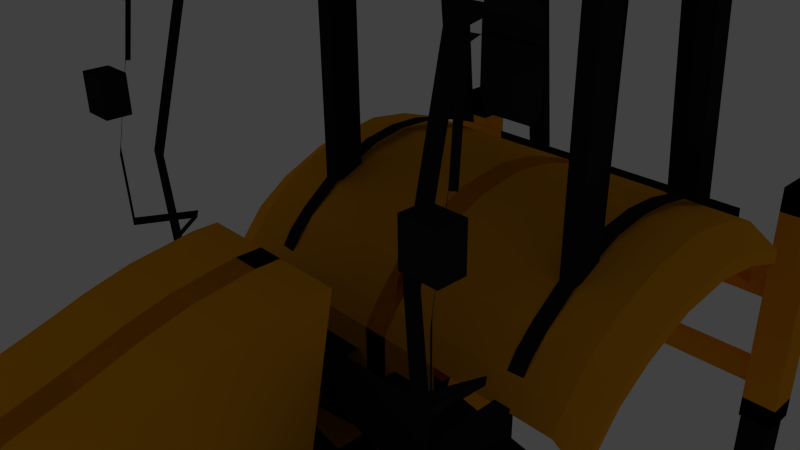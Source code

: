 # Source: JCBMidiCXBackhoeLoader2014.blend  (saved by Blender 2.75.0; exported with 4.5.12 LTS)
import bpy
from mathutils import Matrix  # noqa: F401  (used for matrix-valued properties, if any)

bpy.ops.wm.read_factory_settings(use_empty=True)
scene = bpy.context.scene
scene.name = 'Scene'

# ---- collections
col_collection_1 = bpy.data.collections.new('Collection 1'); scene.collection.children.link(col_collection_1)
col_collection_1.hide_render = True
col_collection_1.hide_viewport = True
col_collection_7 = bpy.data.collections.new('Collection 7'); scene.collection.children.link(col_collection_7)

# ---- materials (node trees are filled in below, after node groups)
mat_black = bpy.data.materials.new('Black')
mat_black.alpha_threshold = 0.0
mat_black.use_transparent_shadow = False
mat_black.diffuse_color = (0.01739, 0.01598, 0.0173, 1.0)
mat_black.roughness = 0.5
mat_jcbyellow = bpy.data.materials.new('JCBYellow')
mat_jcbyellow.alpha_threshold = 0.0
mat_jcbyellow.use_transparent_shadow = False
mat_jcbyellow.diffuse_color = (0.956, 0.3864, 0.009134, 1.0)
mat_jcbyellow.roughness = 0.5

# ---- material node trees

# ---- world
world_world = bpy.data.worlds.new('World'); scene.world = world_world
world_world.color = (0.05088, 0.05088, 0.05088)
world_world.use_sun_shadow = False
world_world.sun_shadow_jitter_overblur = 0.0
world_world.cycles.sampling_method = 'MANUAL'
world_world.cycles.sample_map_resolution = 256

# ---- cameras
cam_camera = bpy.data.cameras.new('Camera')
cam_camera.clip_end = 100.0
cam_camera.lens = 35.0
cam_camera.sensor_width = 32.0
cam_camera.sensor_height = 18.0
cam_camera.ortho_scale = 7.314
cam_camera.dof.focus_distance = 0.0
cam_camera.dof.aperture_fstop = 128.0

# ---- lights
light_lamp = bpy.data.lights.new('Lamp', 'POINT')
light_lamp.transmission_factor = 0.0
light_lamp.cutoff_distance = 30.0
light_lamp.energy = 100.0
light_lamp.shadow_buffer_clip_start = 1.001
light_lamp.shadow_soft_size = 0.1
light_lamp.shadow_maximum_resolution = 0.006
light_lamp.use_absolute_resolution = True
light_lamp.cycles.use_multiple_importance_sampling = False

# ---- meshes
me_cube_007 = bpy.data.meshes.new('Cube.007')
me_cube_007.from_pydata([(-1.0, -1.0, -1.0), (-1.0, -1.0, 1.0), (-1.0, 1.0, -1.0), (-1.0, 1.0, 1.0), (1.0, -1.0, -1.0), (1.0, -1.0, 1.0), (1.0, 1.0, -1.0), (1.0, 1.0, 1.0)], [], [(1, 3, 2, 0), (3, 7, 6, 2), (7, 5, 4, 6), (5, 1, 0, 4), (0, 2, 6, 4), (5, 7, 3, 1)])
me_cube_007.materials.append(mat_black)
me_cube_007.use_remesh_preserve_volume = False
me_cube_007.use_remesh_preserve_attributes = False
me_cube_007.use_mirror_vertex_groups = False
me_cube_007.update()
me_cube_006 = bpy.data.meshes.new('Cube.006')
me_cube_006.from_pydata([(-1.0, -1.0, -1.0), (-1.0, -1.0, 1.0), (-1.0, 1.0, -1.0), (-1.0, 1.0, 1.0), (1.0, -1.0, -1.0), (1.0, -1.0, 1.0), (1.0, 1.0, -1.0), (1.0, 1.0, 1.0), (-1.669, 1.966, -1.255), (-1.669, -1.966, -1.255), (1.669, 1.966, -1.255), (1.669, -1.966, -1.255)], [], [(1, 3, 2, 0), (3, 7, 6, 2), (7, 5, 4, 6), (5, 1, 0, 4), (0, 2, 8, 9), (5, 7, 3, 1), (9, 8, 10, 11), (2, 6, 10, 8), (4, 0, 9, 11), (6, 4, 11, 10)])
me_cube_006.materials.append(mat_black)
me_cube_006.use_remesh_preserve_volume = False
me_cube_006.use_remesh_preserve_attributes = False
me_cube_006.use_mirror_vertex_groups = False
me_cube_006.update()
me_cube_005 = bpy.data.meshes.new('Cube.005')
me_cube_005.from_pydata([(-1.0, -1.0, -1.0), (-1.0, -1.0, 1.0), (-1.0, 1.0, -1.0), (-1.0, 1.0, 1.0), (1.0, -1.0, -1.0), (1.0, -1.0, 1.0), (1.0, 1.0, -1.0), (1.0, 1.0, 1.0), (-1.669, 1.966, -1.255), (-1.669, -1.966, -1.255), (1.669, 1.966, -1.255), (1.669, -1.966, -1.255)], [], [(1, 3, 2, 0), (3, 7, 6, 2), (7, 5, 4, 6), (5, 1, 0, 4), (0, 2, 8, 9), (5, 7, 3, 1), (9, 8, 10, 11), (2, 6, 10, 8), (4, 0, 9, 11), (6, 4, 11, 10)])
me_cube_005.materials.append(mat_black)
me_cube_005.use_remesh_preserve_volume = False
me_cube_005.use_remesh_preserve_attributes = False
me_cube_005.use_mirror_vertex_groups = False
me_cube_005.update()
me_cube_003 = bpy.data.meshes.new('Cube.003')
me_cube_003.from_pydata([(7.766, -1.049, -0.7209), (7.766, -1.049, 0.2553), (7.766, 1.654, -0.7209), (7.766, 1.654, 0.2553), (14.98, -1.049, -0.7209), (14.98, -1.049, 0.2553), (14.98, 1.654, -0.7209), (14.98, 1.654, 0.2553), (7.766, -1.049, 0.001106), (7.766, 1.654, 0.001106), (14.98, 1.654, 0.001106), (14.98, -1.049, 0.001106), (7.766, 1.654, -0.09172), (14.98, 1.654, -0.09172), (14.98, -1.049, -0.09172), (7.766, -1.049, -0.09172), (7.766, 1.654, -0.5179), (14.98, 1.654, -0.5179), (14.98, -1.049, -0.5179), (7.766, -1.049, -0.5179), (7.766, -1.049, -0.4266), (7.766, 1.654, -0.4266), (14.98, 1.654, -0.4266), (14.98, -1.049, -0.4266), (14.06, 1.654, 0.2553), (14.06, 1.654, -0.7209), (14.06, -1.049, 0.2553), (14.06, -1.049, -0.7209), (14.06, -1.049, 0.001106), (14.06, 1.654, 0.001106), (14.06, -1.049, -0.09172), (14.06, 1.654, -0.09172), (14.06, -1.049, -0.5179), (14.06, 1.654, -0.5179), (14.06, 1.654, -0.4266), (14.06, -1.049, -0.4266), (12.86, 1.654, -0.7209), (12.86, -1.049, 0.2553), (12.86, 1.654, 0.001106), (12.86, 1.654, -0.09172), (12.86, 1.654, -0.5179), (12.86, 1.654, -0.4266), (12.86, 1.654, 0.2553), (12.86, -1.049, -0.7209), (12.86, -1.049, 0.001106), (12.86, -1.049, -0.09172), (12.86, -1.049, -0.5179), (12.86, -1.049, -0.4266), (8.598, 1.654, -0.7209), (8.598, -1.049, 0.2553), (8.598, 1.654, 0.001106), (8.598, 1.654, -0.09172), (8.598, 1.654, -0.5179), (8.598, 1.654, -0.4266), (8.598, 1.654, 0.2553), (8.598, -1.049, -0.7209), (8.598, -1.049, 0.001106), (8.598, -1.049, -0.09172), (8.598, -1.049, -0.5179), (8.598, -1.049, -0.4266), (9.67, 1.654, 0.2553), (9.67, -1.049, -0.7209), (9.67, -1.049, 0.001106), (9.67, -1.049, -0.09172), (9.67, -1.049, -0.5179), (9.67, -1.049, -0.4266), (9.67, 1.654, -0.7209), (9.67, -1.049, 0.2553), (9.67, 1.654, 0.001106), (9.67, 1.654, -0.09172), (9.67, 1.654, -0.5179), (9.67, 1.654, -0.4266), (12.24, 5.046, 0.001106), (12.24, 5.046, -0.09172), (12.24, 5.046, -0.4266), (12.24, 5.046, -0.5179), (10.29, 5.046, 0.001106), (10.29, 5.046, -0.09172), (10.29, 5.046, -0.5179), (10.29, 5.046, -0.4266), (11.22, 4.876, -0.4262), (11.22, 4.876, -0.01065), (11.34, 4.864, -0.4262), (11.34, 4.864, -0.01065), (11.45, 4.828, -0.4262), (11.45, 4.828, -0.01065), (11.55, 4.769, -0.4262), (11.55, 4.769, -0.01065), (11.65, 4.691, -0.4262), (11.65, 4.691, -0.01065), (11.72, 4.595, -0.4262), (11.72, 4.595, -0.01065), (11.78, 4.486, -0.4262), (11.78, 4.486, -0.01065), (11.81, 4.368, -0.4262), (11.81, 4.368, -0.01065), (11.82, 4.244, -0.4262), (11.82, 4.244, -0.01065), (11.81, 4.121, -0.4262), (11.81, 4.121, -0.01065), (11.78, 4.003, -0.4262), (11.78, 4.003, -0.01065), (11.72, 3.894, -0.4262), (11.72, 3.894, -0.01065), (11.65, 3.798, -0.4262), (11.65, 3.798, -0.01065), (11.55, 3.719, -0.4262), (11.55, 3.719, -0.01065), (11.45, 3.661, -0.4262), (11.45, 3.661, -0.01065), (11.34, 3.625, -0.4262), (11.34, 3.625, -0.01065), (11.22, 3.613, -0.4262), (11.22, 3.613, -0.01065), (11.1, 3.625, -0.4262), (11.1, 3.625, -0.01065), (10.98, 3.661, -0.4262), (10.98, 3.661, -0.01065), (10.88, 3.719, -0.4262), (10.88, 3.719, -0.01065), (10.79, 3.798, -0.4262), (10.79, 3.798, -0.01065), (10.71, 3.894, -0.4262), (10.71, 3.894, -0.01065), (10.66, 4.003, -0.4262), (10.66, 4.003, -0.01065), (10.62, 4.121, -0.4262), (10.62, 4.121, -0.01065), (10.61, 4.244, -0.4262), (10.61, 4.244, -0.01065), (10.62, 4.368, -0.4262), (10.62, 4.368, -0.01065), (10.66, 4.486, -0.4262), (10.66, 4.486, -0.01065), (10.71, 4.595, -0.4262), (10.71, 4.595, -0.01065), (10.79, 4.691, -0.4262), (10.79, 4.691, -0.01065), (10.88, 4.769, -0.4262), (10.88, 4.769, -0.01065), (10.98, 4.828, -0.4262), (10.98, 4.828, -0.01065), (11.1, 4.864, -0.4262), (11.1, 4.864, -0.01065), (-1.0, -1.0, -1.0), (-1.0, -1.0, 1.0), (-1.0, 1.0, -1.0), (-1.0, 1.0, 1.0), (1.0, -1.0, -1.0), (1.0, -1.0, 1.0), (1.0, 1.0, -1.0), (1.0, 1.0, 1.0), (21.7, -1.0, -1.0), (21.7, -1.0, 1.0), (21.7, 1.0, -1.0), (21.7, 1.0, 1.0), (23.7, -1.0, -1.0), (23.7, -1.0, 1.0), (23.7, 1.0, -1.0), (23.7, 1.0, 1.0), (-0.7559, -0.1191, -0.7466), (-0.7559, -0.1191, -0.5464), (-0.7559, 0.5362, -0.7466), (-0.7559, 0.5362, -0.5464), (23.4, -0.1191, -0.7466), (23.4, -0.1191, -0.5464), (23.4, 0.5362, -0.7466), (23.4, 0.5362, -0.5464), (-0.7559, -0.1191, -0.6465), (-0.7559, 0.6281, -0.6465), (23.4, 0.6281, -0.6465), (23.4, -0.1191, -0.6465), (-0.7559, -0.1191, -0.6048), (-0.7559, 0.6281, -0.6048), (23.4, 0.6281, -0.6048), (23.4, -0.1191, -0.6048), (-0.7559, 0.6281, -0.7049), (23.4, 0.6281, -0.7049), (23.4, -0.1191, -0.7049), (-0.7559, -0.1191, -0.7049), (-0.7559, -0.05501, -0.6048), (-0.7559, -0.05501, -0.6465), (23.4, -0.05501, -0.6048), (23.4, -0.05501, -0.6465), (-0.7559, -0.05501, -0.7049), (23.4, -0.05501, -0.7049), (-0.7559, -0.1191, 0.03274), (-0.7559, -0.1191, 0.233), (-0.7559, 0.5362, 0.03274), (-0.7559, 0.5362, 0.233), (23.4, -0.1191, 0.03274), (23.4, -0.1191, 0.233), (23.4, 0.5362, 0.03274), (23.4, 0.5362, 0.233), (-0.7559, -0.1191, 0.1329), (-0.7559, 0.6281, 0.1329), (23.4, 0.6281, 0.1329), (23.4, -0.1191, 0.1329), (-0.7559, -0.1191, 0.1746), (-0.7559, 0.6281, 0.1746), (23.4, 0.6281, 0.1746), (23.4, -0.1191, 0.1746), (-0.7559, 0.6281, 0.07447), (23.4, 0.6281, 0.07447), (23.4, -0.1191, 0.07447), (-0.7559, -0.1191, 0.07447), (-0.7559, -0.05501, 0.1746), (-0.7559, -0.05501, 0.1329), (23.4, -0.05501, 0.1746), (23.4, -0.05501, 0.1329), (-0.7559, -0.05501, 0.07447), (23.4, -0.05501, 0.07447), (-1.0, -1.0, 0.8103), (-1.0, 1.0, 0.8103), (1.0, 1.0, 0.8103), (1.0, -1.0, 0.8103), (21.7, -1.0, 0.8103), (21.7, 1.0, 0.8103), (23.7, 1.0, 0.8103), (23.7, -1.0, 0.8103), (-1.0, 1.0, -0.8254), (-1.0, -1.0, -0.8254), (1.0, 1.0, -0.8254), (1.0, -1.0, -0.8254), (21.7, 1.0, -0.8254), (21.7, -1.0, -0.8254), (23.7, 1.0, -0.8254), (23.7, -1.0, -0.8254)], [], [(19, 16, 2, 0), (33, 17, 6, 25), (17, 18, 4, 6), (58, 19, 0, 55), (27, 25, 6, 4), (49, 54, 3, 1), (49, 1, 8, 56), (7, 5, 11, 10), (24, 7, 10, 29), (1, 3, 9, 8), (56, 8, 15, 57), (10, 11, 14, 13), (29, 10, 13, 31), (8, 9, 12, 15), (59, 20, 19, 58), (22, 23, 18, 17), (34, 22, 17, 33), (20, 21, 16, 19), (15, 12, 21, 20), (31, 13, 22, 34), (13, 14, 23, 22), (57, 15, 20, 59), (14, 30, 35, 23), (39, 31, 34, 41), (41, 34, 33, 40), (23, 35, 32, 18), (38, 29, 31, 39), (11, 28, 30, 14), (42, 24, 29, 38), (5, 26, 28, 11), (5, 7, 24, 26), (43, 36, 25, 27), (18, 32, 27, 4), (40, 33, 25, 36), (70, 40, 36, 66), (61, 66, 36, 43), (60, 42, 38, 68), (70, 71, 79, 78), (40, 70, 78, 75), (69, 39, 41, 71), (30, 45, 47, 35), (35, 47, 46, 32), (28, 44, 45, 30), (26, 37, 44, 28), (26, 24, 42, 37), (32, 46, 43, 27), (12, 51, 53, 21), (21, 53, 52, 16), (9, 50, 51, 12), (3, 54, 50, 9), (0, 2, 48, 55), (16, 52, 48, 2), (63, 57, 59, 65), (65, 59, 58, 64), (62, 56, 57, 63), (67, 49, 56, 62), (67, 60, 54, 49), (64, 58, 55, 61), (46, 64, 61, 43), (37, 42, 60, 67), (37, 67, 62, 44), (44, 62, 63, 45), (47, 65, 64, 46), (45, 63, 65, 47), (51, 69, 71, 53), (53, 71, 70, 52), (50, 68, 69, 51), (54, 60, 68, 50), (55, 48, 66, 61), (52, 70, 66, 48), (76, 72, 73, 77), (79, 74, 75, 78), (68, 38, 72, 76), (71, 41, 74, 79), (38, 39, 73, 72), (69, 68, 76, 77), (39, 69, 77, 73), (41, 40, 75, 74), (80, 81, 83, 82), (82, 83, 85, 84), (84, 85, 87, 86), (86, 87, 89, 88), (88, 89, 91, 90), (90, 91, 93, 92), (92, 93, 95, 94), (94, 95, 97, 96), (96, 97, 99, 98), (98, 99, 101, 100), (100, 101, 103, 102), (102, 103, 105, 104), (104, 105, 107, 106), (106, 107, 109, 108), (108, 109, 111, 110), (110, 111, 113, 112), (112, 113, 115, 114), (114, 115, 117, 116), (116, 117, 119, 118), (118, 119, 121, 120), (120, 121, 123, 122), (122, 123, 125, 124), (124, 125, 127, 126), (126, 127, 129, 128), (128, 129, 131, 130), (130, 131, 133, 132), (132, 133, 135, 134), (134, 135, 137, 136), (136, 137, 139, 138), (138, 139, 141, 140), (83, 81, 143, 141, 139, 137, 135, 133, 131, 129, 127, 125, 123, 121, 119, 117, 115, 113, 111, 109, 107, 105, 103, 101, 99, 97, 95, 93, 91, 89, 87, 85), (142, 143, 81, 80), (140, 141, 143, 142), (80, 82, 84, 86, 88, 90, 92, 94, 96, 98, 100, 102, 104, 106, 108, 110, 112, 114, 116, 118, 120, 122, 124, 126, 128, 130, 132, 134, 136, 138, 140, 142), (145, 147, 146, 144), (147, 151, 150, 146), (151, 149, 148, 150), (149, 145, 144, 148), (152, 154, 224, 225), (155, 153, 216, 217), (153, 155, 154, 152), (155, 159, 158, 154), (159, 157, 156, 158), (157, 153, 152, 156), (146, 150, 222, 220), (151, 147, 213, 214), (179, 176, 162, 160), (176, 177, 166, 162), (177, 178, 164, 166), (178, 179, 160, 164), (160, 162, 166, 164), (165, 167, 163, 161), (175, 172, 168, 171), (174, 175, 171, 170), (173, 174, 182, 180), (172, 173, 169, 168), (161, 163, 173, 172), (163, 167, 174, 173), (167, 165, 175, 174), (165, 161, 172, 175), (171, 168, 179, 178), (170, 171, 178, 177), (174, 170, 183, 182), (168, 169, 176, 179), (180, 182, 183, 181), (181, 183, 185, 184), (177, 176, 184, 185), (176, 169, 181, 184), (169, 173, 180, 181), (170, 177, 185, 183), (205, 202, 188, 186), (202, 203, 192, 188), (203, 204, 190, 192), (204, 205, 186, 190), (186, 188, 192, 190), (191, 193, 189, 187), (201, 198, 194, 197), (200, 201, 197, 196), (199, 200, 208, 206), (198, 199, 195, 194), (187, 189, 199, 198), (189, 193, 200, 199), (193, 191, 201, 200), (191, 187, 198, 201), (197, 194, 205, 204), (196, 197, 204, 203), (200, 196, 209, 208), (194, 195, 202, 205), (206, 208, 209, 207), (207, 209, 211, 210), (203, 202, 210, 211), (202, 195, 207, 210), (195, 199, 206, 207), (196, 203, 211, 209), (215, 214, 213, 212), (219, 218, 217, 216), (153, 157, 219, 216), (149, 151, 214, 215), (159, 155, 217, 218), (147, 145, 212, 213), (145, 149, 215, 212), (157, 159, 218, 219), (221, 220, 222, 223), (225, 224, 226, 227), (148, 144, 221, 223), (150, 148, 223, 222), (154, 158, 226, 224), (144, 146, 220, 221), (156, 152, 225, 227), (158, 156, 227, 226)])
me_cube_003.materials.append(mat_jcbyellow)
me_cube_003.use_remesh_preserve_volume = False
me_cube_003.use_remesh_preserve_attributes = False
me_cube_003.use_mirror_vertex_groups = False
me_cube_003.update()
me_plane_002 = bpy.data.meshes.new('Plane.002')
me_plane_002.from_pydata([(-1.0, -1.0, 0.0), (1.0, -1.0, 0.0), (-1.0, 1.0, 0.0), (1.0, 1.0, 0.0), (5.84, -1.0, 0.0), (5.84, 1.0, 0.0), (-1.0, -5.877, -0.1177), (1.0, -5.877, -0.1177), (5.84, -5.877, -0.1177), (-1.0, -9.28, -0.2746), (1.0, -9.28, -0.2746), (5.84, -9.28, -0.2746), (-1.0, -13.36, -0.5099), (1.0, -13.36, -0.5099), (5.84, -13.36, -0.5099), (-1.0, -16.77, -0.6864), (1.0, -16.77, -0.6864), (5.84, -16.77, -0.6864), (-1.0, -23.34, -1.02), (1.0, -23.34, -1.02), (5.84, -23.34, -1.02), (-1.0, -23.91, -1.118), (1.0, -23.91, -1.118), (5.84, -23.91, -1.118), (-1.0, -25.39, -2.412), (1.0, -25.39, -2.412), (5.84, -25.39, -2.412), (-1.0, -26.63, -2.491), (1.0, -26.63, -2.491), (5.84, -26.63, -2.491), (-1.0, -27.65, -3.57), (1.0, -27.65, -3.57), (5.84, -27.65, -3.57), (-1.0, -19.03, -3.609), (1.0, -19.03, -3.609), (5.84, -19.03, -3.609), (-1.0, -19.03, -3.099), (1.0, -19.03, -3.099), (5.84, -19.03, -3.099), (-1.0, -13.93, -3.099), (1.0, -13.93, -3.099), (5.84, -13.93, -3.099), (-1.0, -13.93, -3.589), (1.0, -13.93, -3.589), (5.84, -13.93, -3.589), (-1.0, 10.0, -3.589), (1.0, 10.0, -3.589), (5.84, 10.0, -3.589), (-1.0, 10.0, -1.804), (1.0, 10.0, -1.804), (5.84, 10.0, -1.804), (-1.0, 11.14, -1.491), (1.0, 11.14, -1.491), (5.84, 11.14, -1.491), (-1.0, 13.63, -0.9806), (1.0, 13.63, -0.9806), (5.84, 13.63, -0.9806), (-1.0, 16.58, -0.6276), (1.0, 16.58, -0.6276), (5.84, 16.58, -0.6276), (-1.0, 21.0, -0.2942), (1.0, 21.0, -0.2942), (5.84, 21.0, -0.2942), (-1.0, 25.77, -0.1765), (1.0, 25.77, -0.1765), (5.84, 25.77, -0.1765), (-1.0, 29.85, -0.2746), (1.0, 29.85, -0.2746), (5.84, 29.85, -0.2746), (-1.0, 34.05, -0.5099), (1.0, 34.05, -0.5099), (5.84, 34.05, -0.5099), (-1.0, 40.17, -1.02), (1.0, 40.17, -1.02), (5.84, 40.17, -1.02), (-1.0, 40.17, -1.373), (1.0, 40.17, -1.373), (5.84, 40.17, -1.373), (5.867, -5.178, -3.569), (5.867, -3.178, -3.569), (5.867, -13.29, -3.562), (5.867, -13.83, -3.033), (5.867, -19.0, -2.999), (5.867, -19.12, -3.611), (5.867, -27.52, -3.509), (5.84, -25.14, -2.295), (1.0, -25.14, -2.295), (-1.0, -25.14, -2.295), (5.84, -25.02, -2.178), (1.0, -25.02, -2.178), (-1.0, -25.02, -2.178), (5.84, -24.8, -1.97), (1.0, -24.8, -1.97), (-1.0, -24.8, -1.97), (5.84, -24.67, -1.84), (1.0, -24.67, -1.84), (-1.0, -24.67, -1.84), (5.84, -24.43, -1.614), (1.0, -24.43, -1.614), (-1.0, -24.43, -1.614), (5.84, -24.29, -1.481), (-1.0, -24.29, -1.481), (1.0, -24.29, -1.481), (15.73, 9.888, -1.804), (15.73, 11.02, -1.491), (15.73, 13.52, -0.9806), (15.73, 16.47, -0.6276), (15.73, 20.89, -0.2942), (15.73, 25.65, -0.1765), (15.73, 29.74, -0.2746), (15.73, 33.93, -0.5099), (13.98, 34.61, -1.02), (7.9, 40.74, -1.373), (17.99, 9.888, -2.083), (17.99, 11.02, -1.77), (17.99, 13.52, -1.26), (17.99, 16.47, -0.9066), (17.99, 20.89, -0.5732), (17.99, 25.65, -0.4555), (17.99, 29.74, -0.5536), (17.99, 33.93, -0.789), (16.24, 34.61, -1.299), (10.16, 40.74, -1.652), (17.99, 9.888, -2.286), (17.99, 11.02, -1.973), (17.99, 13.52, -1.463), (17.99, 16.47, -1.11), (17.99, 20.89, -0.7761), (17.99, 25.65, -0.6585), (17.99, 29.74, -0.7565), (17.99, 33.93, -0.9919), (16.24, 34.61, -1.502), (10.16, 40.74, -1.855), (-2.235, 41.36, -3.589), (-0.2353, 41.36, -3.589), (4.605, 41.36, -3.589), (-1.699, 40.04, -1.156), (0.301, 40.04, -1.156), (5.141, 40.04, -1.156), (5.928, 7.414, -3.589), (6.464, 13.43, -1.156), (1.0, -1.0, 0.0), (-1.0, -1.0, 0.0), (1.0, 1.0, 0.0), (-1.0, 1.0, 0.0), (-5.84, -1.0, 0.0), (-5.84, 1.0, 0.0), (1.0, -5.877, -0.1177), (-1.0, -5.877, -0.1177), (-5.84, -5.877, -0.1177), (1.0, -9.28, -0.2746), (-1.0, -9.28, -0.2746), (-5.84, -9.28, -0.2746), (1.0, -13.36, -0.5099), (-1.0, -13.36, -0.5099), (-5.84, -13.36, -0.5099), (1.0, -16.77, -0.6864), (-1.0, -16.77, -0.6864), (-5.84, -16.77, -0.6864), (1.0, -23.34, -1.02), (-1.0, -23.34, -1.02), (-5.84, -23.34, -1.02), (1.0, -23.91, -1.118), (-1.0, -23.91, -1.118), (-5.84, -23.91, -1.118), (1.0, -25.39, -2.412), (-1.0, -25.39, -2.412), (-5.84, -25.39, -2.412), (1.0, -26.63, -2.491), (-1.0, -26.63, -2.491), (-5.84, -26.63, -2.491), (1.0, -27.65, -3.57), (-1.0, -27.65, -3.57), (-5.84, -27.65, -3.57), (1.0, -19.03, -3.609), (-1.0, -19.03, -3.609), (-5.84, -19.03, -3.609), (1.0, -19.03, -3.099), (-1.0, -19.03, -3.099), (-5.84, -19.03, -3.099), (1.0, -13.93, -3.099), (-1.0, -13.93, -3.099), (-5.84, -13.93, -3.099), (1.0, -13.93, -3.589), (-1.0, -13.93, -3.589), (-5.84, -13.93, -3.589), (1.0, 10.0, -3.589), (-1.0, 10.0, -3.589), (-5.84, 10.0, -3.589), (1.0, 10.0, -1.804), (-1.0, 10.0, -1.804), (-5.84, 10.0, -1.804), (1.0, 11.14, -1.491), (-1.0, 11.14, -1.491), (-5.84, 11.14, -1.491), (1.0, 13.63, -0.9806), (-1.0, 13.63, -0.9806), (-5.84, 13.63, -0.9806), (1.0, 16.58, -0.6276), (-1.0, 16.58, -0.6276), (-5.84, 16.58, -0.6276), (1.0, 21.0, -0.2942), (-1.0, 21.0, -0.2942), (-5.84, 21.0, -0.2942), (1.0, 25.77, -0.1765), (-1.0, 25.77, -0.1765), (-5.84, 25.77, -0.1765), (1.0, 29.85, -0.2746), (-1.0, 29.85, -0.2746), (-5.84, 29.85, -0.2746), (1.0, 34.05, -0.5099), (-1.0, 34.05, -0.5099), (-5.84, 34.05, -0.5099), (1.0, 40.17, -1.02), (-1.0, 40.17, -1.02), (-5.84, 40.17, -1.02), (1.0, 40.17, -1.373), (-1.0, 40.17, -1.373), (-5.84, 40.17, -1.373), (-5.867, -5.178, -3.569), (-5.867, -3.178, -3.569), (-5.867, -13.29, -3.562), (-5.867, -13.83, -3.033), (-5.867, -19.0, -2.999), (-5.867, -19.12, -3.611), (-5.867, -27.52, -3.509), (-5.84, -25.14, -2.295), (-1.0, -25.14, -2.295), (1.0, -25.14, -2.295), (-5.84, -25.02, -2.178), (-1.0, -25.02, -2.178), (1.0, -25.02, -2.178), (-5.84, -24.8, -1.97), (-1.0, -24.8, -1.97), (1.0, -24.8, -1.97), (-5.84, -24.67, -1.84), (-1.0, -24.67, -1.84), (1.0, -24.67, -1.84), (-5.84, -24.43, -1.614), (-1.0, -24.43, -1.614), (1.0, -24.43, -1.614), (-5.84, -24.29, -1.481), (1.0, -24.29, -1.481), (-1.0, -24.29, -1.481), (-15.73, 9.888, -1.804), (-15.73, 11.02, -1.491), (-15.73, 13.52, -0.9806), (-15.73, 16.47, -0.6276), (-15.73, 20.89, -0.2942), (-15.73, 25.65, -0.1765), (-15.73, 29.74, -0.2746), (-15.73, 33.93, -0.5099), (-13.98, 34.61, -1.02), (-7.9, 40.74, -1.373), (-17.99, 9.888, -2.083), (-17.99, 11.02, -1.77), (-17.99, 13.52, -1.26), (-17.99, 16.47, -0.9066), (-17.99, 20.89, -0.5732), (-17.99, 25.65, -0.4555), (-17.99, 29.74, -0.5536), (-17.99, 33.93, -0.789), (-16.24, 34.61, -1.299), (-10.16, 40.74, -1.652), (-17.99, 9.888, -2.286), (-17.99, 11.02, -1.973), (-17.99, 13.52, -1.463), (-17.99, 16.47, -1.11), (-17.99, 20.89, -0.7761), (-17.99, 25.65, -0.6585), (-17.99, 29.74, -0.7565), (-17.99, 33.93, -0.9919), (-16.24, 34.61, -1.502), (-10.16, 40.74, -1.855), (2.235, 41.36, -3.589), (0.2353, 41.36, -3.589), (-4.605, 41.36, -3.589), (1.699, 40.04, -1.156), (-0.301, 40.04, -1.156), (-5.141, 40.04, -1.156), (-5.928, 7.414, -3.589), (-6.464, 13.43, -1.156), (3.337, -19.03, -3.099), (3.444, -19.03, -3.609), (3.23, -13.93, -3.589), (-3.192, -25.39, -2.412), (-3.192, -26.63, -2.491), (-3.192, -27.65, -3.57), (-3.192, -19.03, -3.609), (-3.192, -19.03, -3.099), (-3.192, -13.93, -3.099), (-3.192, -13.93, -3.589), (-3.192, -25.14, -2.295), (5.84, -16.77, -0.6864), (1.0, -16.77, -0.6864), (-1.0, -16.77, -0.6864), (5.867, -19.12, -3.611), (5.84, -16.48, -3.099), (5.84, -8.895, -3.589), (5.867, -8.827, -3.566), (5.867, -8.459, -3.566), (5.84, -9.705, -0.2991), (5.84, -9.338, -0.2779), (5.852, -8.994, -1.566), (5.853, -9.321, -1.719), (3.771, -19.03, -3.099), (3.423, -13.93, -3.589), (5.84, -9.331, -0.3055), (5.842, -9.65, -0.4988), (2.115, -13.93, -3.589), (-2.096, -25.39, -2.412), (-2.096, -26.63, -2.491), (-2.096, -27.65, -3.57), (-2.096, -19.03, -3.609), (-2.096, -19.03, -3.099), (-2.096, -13.93, -3.099), (-2.096, -13.93, -3.589), (-2.096, -25.14, -2.295), (0.0, -25.39, -2.412), (0.0, -26.63, -2.491), (0.0, -27.65, -3.57), (0.0, -19.03, -3.609), (0.0, -19.03, -3.099), (0.0, -13.93, -3.099), (0.0, -13.93, -3.589), (0.0, -25.14, -2.295), (3.349, -13.93, -3.099), (5.84, -13.93, -3.52), (-1.861, -17.6, -3.328), (0.1387, -17.6, -3.328), (-1.861, -15.36, -3.328), (0.1387, -15.36, -3.328), (-1.861, -17.6, -3.328), (-1.861, -15.36, -3.328), (2.475, -17.6, -3.328), (-2.957, -17.6, -3.328), (-4.053, -17.6, -3.328), (-2.957, -15.36, -3.328), (-4.053, -15.36, -3.328), (2.487, -15.36, -3.328), (-1.861, -18.02, -4.015), (0.1387, -18.02, -4.015), (-1.861, -14.94, -4.015), (0.1387, -14.94, -4.015), (-1.861, -18.02, -4.015), (-1.861, -14.94, -4.015), (2.475, -18.02, -4.015), (-2.957, -18.02, -4.015), (-4.053, -18.02, -4.015), (-2.957, -14.94, -4.015), (-4.053, -14.94, -4.015), (2.487, -14.94, -4.015)], [], [(0, 1, 3, 2), (3, 1, 4, 5), (4, 1, 7, 8), (1, 0, 6, 7), (8, 7, 10, 11), (7, 6, 9, 10), (11, 10, 13, 14, 301, 302), (10, 9, 12, 13), (293, 294, 16, 17), (294, 295, 15, 16), (17, 16, 19, 20), (16, 15, 18, 19), (20, 19, 22, 23), (19, 18, 21, 22), (85, 86, 25, 26), (86, 87, 24, 25), (26, 25, 28, 29), (25, 24, 27, 28), (29, 28, 31, 32), (28, 27, 30, 31), (32, 31, 34, 283, 35), (31, 30, 33, 34), (35, 283, 282, 305, 38), (34, 33, 36, 37), (39, 40, 331, 330), (181, 178, 332, 333), (41, 326, 327), (40, 39, 42, 43), (44, 306, 284, 309, 43, 46, 47, 298), (43, 42, 45, 46), (47, 46, 49, 50), (46, 45, 48, 49), (50, 49, 52, 53), (49, 48, 51, 52), (53, 52, 55, 56), (52, 51, 54, 55), (56, 55, 58, 59), (55, 54, 57, 58), (59, 58, 61, 62), (58, 57, 60, 61), (62, 61, 64, 65), (61, 60, 63, 64), (65, 64, 67, 68), (64, 63, 66, 67), (68, 67, 70, 71), (67, 66, 69, 70), (71, 70, 73, 74), (70, 69, 72, 73), (74, 73, 76, 77), (73, 72, 75, 76), (5, 4, 78, 79), (293, 17, 83, 296), (300, 303, 304, 299), (17, 20, 84, 83), (303, 307, 308, 304), (302, 301, 308, 307), (59, 62, 107, 106), (65, 68, 109, 108), (91, 92, 89, 88), (92, 93, 90, 89), (23, 22, 102, 100), (22, 21, 101, 102), (97, 98, 95, 94), (98, 99, 96, 95), (53, 56, 105, 104), (74, 77, 112, 111), (68, 71, 110, 109), (62, 65, 108, 107), (56, 59, 106, 105), (50, 53, 104, 103), (71, 74, 111, 110), (109, 110, 120, 119), (106, 107, 117, 116), (103, 104, 114, 113), (110, 111, 121, 120), (105, 106, 116, 115), (107, 108, 118, 117), (111, 112, 122, 121), (104, 105, 115, 114), (108, 109, 119, 118), (117, 118, 128, 127), (114, 115, 125, 124), (121, 122, 132, 131), (118, 119, 129, 128), (113, 114, 124, 123), (119, 120, 130, 129), (116, 117, 127, 126), (115, 116, 126, 125), (120, 121, 131, 130), (46, 47, 135, 134), (45, 46, 134, 133), (134, 135, 138, 137), (133, 134, 137, 136), (138, 135, 139, 140), (141, 143, 144, 142), (144, 146, 145, 142), (145, 149, 148, 142), (142, 148, 147, 141), (149, 152, 151, 148), (148, 151, 150, 147), (152, 155, 154, 151), (151, 154, 153, 150), (155, 158, 157, 154), (154, 157, 156, 153), (158, 161, 160, 157), (157, 160, 159, 156), (161, 164, 163, 160), (160, 163, 162, 159), (317, 310, 166, 227), (325, 318, 165, 228), (310, 311, 169, 166), (318, 319, 168, 165), (311, 312, 172, 169), (319, 320, 171, 168), (312, 313, 175, 172), (320, 321, 174, 171), (313, 314, 178, 175), (321, 322, 177, 174), (40, 326, 339, 331), (322, 323, 180, 177), (315, 316, 184, 181), (323, 324, 183, 180), (185, 188, 187, 184, 316, 291), (184, 187, 186, 183, 324), (188, 191, 190, 187), (187, 190, 189, 186), (191, 194, 193, 190), (190, 193, 192, 189), (194, 197, 196, 193), (193, 196, 195, 192), (197, 200, 199, 196), (196, 199, 198, 195), (200, 203, 202, 199), (199, 202, 201, 198), (203, 206, 205, 202), (202, 205, 204, 201), (206, 209, 208, 205), (205, 208, 207, 204), (209, 212, 211, 208), (208, 211, 210, 207), (212, 215, 214, 211), (211, 214, 213, 210), (215, 218, 217, 214), (214, 217, 216, 213), (146, 220, 219, 145), (155, 223, 224, 158), (145, 219, 221, 149), (158, 224, 225, 161), (149, 221, 222, 152), (152, 222, 223, 155), (200, 247, 248, 203), (206, 249, 250, 209), (232, 229, 230, 233), (233, 230, 231, 234), (164, 241, 243, 163), (163, 243, 242, 162), (238, 235, 236, 239), (239, 236, 237, 240), (194, 245, 246, 197), (215, 252, 253, 218), (209, 250, 251, 212), (203, 248, 249, 206), (197, 246, 247, 200), (191, 244, 245, 194), (212, 251, 252, 215), (250, 260, 261, 251), (247, 257, 258, 248), (244, 254, 255, 245), (251, 261, 262, 252), (246, 256, 257, 247), (248, 258, 259, 249), (252, 262, 263, 253), (245, 255, 256, 246), (249, 259, 260, 250), (258, 268, 269, 259), (255, 265, 266, 256), (262, 272, 273, 263), (259, 269, 270, 260), (254, 264, 265, 255), (260, 270, 271, 261), (257, 267, 268, 258), (256, 266, 267, 257), (261, 271, 272, 262), (187, 275, 276, 188), (186, 274, 275, 187), (275, 278, 279, 276), (274, 277, 278, 275), (279, 281, 280, 276), (283, 34, 37, 282), (182, 185, 291, 290), (179, 182, 290, 289), (176, 179, 289, 288), (173, 176, 288, 287), (170, 173, 287, 286), (167, 170, 286, 285), (226, 167, 285, 292), (14, 293, 296, 82), (13, 12, 295, 294), (14, 13, 294, 293), (11, 302, 307), (301, 14, 82, 81, 308), (4, 8, 303, 300, 78), (299, 304, 80), (8, 11, 307, 303), (304, 308, 81, 80), (290, 291, 316, 315), (282, 37, 329, 334), (288, 289, 314, 313), (287, 288, 313, 312), (286, 287, 312, 311), (285, 286, 311, 310), (292, 285, 310, 317), (181, 184, 324, 323), (178, 181, 323, 322), (175, 178, 322, 321), (172, 175, 321, 320), (169, 172, 320, 319), (166, 169, 319, 318), (227, 166, 318, 325), (326, 40, 43, 309, 284, 306, 44, 327), (38, 305, 282, 326, 41, 297), (337, 333, 345, 349), (328, 330, 342, 340), (339, 334, 346, 351), (335, 336, 348, 347), (314, 289, 336, 335), (178, 314, 335, 332), (36, 39, 330, 328), (290, 315, 337, 338), (315, 181, 333, 337), (289, 290, 338, 336), (37, 36, 328, 329), (326, 282, 334, 339), (351, 346, 341, 343), (341, 340, 342, 343), (347, 349, 345, 344), (348, 350, 349, 347), (329, 328, 340, 341), (338, 337, 349, 350), (333, 332, 344, 345), (330, 331, 343, 342), (336, 338, 350, 348), (334, 329, 341, 346), (331, 339, 351, 343), (332, 335, 347, 344)])
me_plane_002.materials.append(mat_jcbyellow)
me_plane_002.use_remesh_preserve_volume = False
me_plane_002.use_remesh_preserve_attributes = False
me_plane_002.use_mirror_vertex_groups = False
me_plane_002.update()
me_plane_001 = bpy.data.meshes.new('Plane.001')
me_plane_001.from_pydata([(7.304, -25.78, 0.04237), (7.103, -25.78, 0.03387), (6.917, -25.78, 0.02008), (6.755, -25.78, 0.001509), (6.621, -25.78, -0.02111), (6.522, -25.78, -0.04692), (6.461, -25.78, -0.07493), (6.44, -25.78, -0.1041), (6.461, -25.78, -0.1332), (6.522, -25.78, -0.1612), (6.621, -25.78, -0.187), (6.755, -25.78, -0.2096), (6.917, -25.78, -0.2282), (7.103, -25.78, -0.242), (7.304, -25.78, -0.2505), (7.308, -25.82, 0.04237), (7.111, -25.85, 0.03387), (6.929, -25.88, 0.02008), (6.769, -25.9, 0.001509), (6.638, -25.93, -0.02111), (6.541, -25.94, -0.04692), (6.481, -25.95, -0.07493), (6.461, -25.95, -0.1041), (6.481, -25.95, -0.1332), (6.541, -25.94, -0.1612), (6.638, -25.93, -0.187), (6.769, -25.9, -0.2096), (6.929, -25.88, -0.2282), (7.111, -25.85, -0.242), (7.308, -25.82, -0.2505), (7.32, -25.85, 0.04237), (7.134, -25.91, 0.03387), (6.963, -25.97, 0.02008), (6.812, -26.02, 0.001509), (6.689, -25.78, -0.02111), (6.598, -25.81, -0.04692), (6.541, -25.83, -0.07493), (6.522, -25.83, -0.1041), (6.541, -25.83, -0.1332), (6.598, -25.81, -0.1612), (6.689, -25.78, -0.187), (6.812, -26.02, -0.2096), (6.963, -25.97, -0.2282), (7.134, -25.91, -0.242), (7.32, -25.85, -0.2505), (7.34, -25.88, 0.04237), (7.172, -25.97, 0.03387), (7.018, -26.05, 0.02008), (6.883, -26.13, 0.001509), (6.772, -25.9, -0.02111), (6.689, -25.95, -0.04692), (6.638, -25.98, -0.07493), (6.621, -25.98, -0.1041), (6.638, -25.98, -0.1332), (6.689, -25.95, -0.1612), (6.772, -25.9, -0.187), (6.883, -26.13, -0.2096), (7.018, -26.05, -0.2282), (7.172, -25.97, -0.242), (7.34, -25.88, -0.2505), (7.366, -25.9, 0.04237), (7.223, -26.02, 0.03387), (7.092, -26.13, 0.02008), (6.977, -26.22, 0.001509), (6.883, -26.01, -0.02111), (6.812, -26.07, -0.04692), (6.769, -26.11, -0.07493), (6.755, -26.12, -0.1041), (6.769, -26.11, -0.1332), (6.812, -26.07, -0.1612), (6.883, -26.01, -0.187), (6.977, -26.22, -0.2096), (7.092, -26.13, -0.2282), (7.223, -26.02, -0.242), (7.366, -25.9, -0.2505), (7.397, -25.93, 0.04237), (7.285, -26.06, 0.03387), (7.182, -26.19, 0.02008), (7.092, -26.3, 0.001509), (7.018, -26.1, -0.02111), (6.963, -26.17, -0.04692), (6.929, -26.21, -0.07493), (6.917, -26.23, -0.1041), (6.929, -26.21, -0.1332), (6.963, -26.17, -0.1612), (7.018, -26.1, -0.187), (7.092, -26.3, -0.2096), (7.182, -26.19, -0.2282), (7.285, -26.06, -0.242), (7.397, -25.93, -0.2505), (7.433, -25.94, 0.04237), (7.356, -26.09, 0.03387), (7.285, -26.23, 0.02008), (7.223, -26.35, 0.001509), (7.172, -26.17, -0.02111), (7.134, -26.24, -0.04692), (7.111, -26.29, -0.07493), (7.103, -26.31, -0.1041), (7.111, -26.29, -0.1332), (7.134, -26.24, -0.1612), (7.172, -26.17, -0.187), (7.223, -26.35, -0.2096), (7.285, -26.23, -0.2282), (7.356, -26.09, -0.242), (7.433, -25.94, -0.2505), (7.473, -25.95, 0.04237), (7.433, -26.11, 0.03387), (7.397, -26.26, 0.02008), (7.366, -26.39, 0.001509), (7.34, -26.21, -0.02111), (7.32, -26.29, -0.04692), (7.308, -26.34, -0.07493), (7.304, -26.36, -0.1041), (7.308, -26.34, -0.1332), (7.32, -26.29, -0.1612), (7.34, -26.21, -0.187), (7.366, -26.39, -0.2096), (7.397, -26.26, -0.2282), (7.433, -26.11, -0.242), (7.473, -25.95, -0.2505), (7.514, -25.95, 0.04237), (7.514, -26.12, 0.03387), (7.514, -26.27, 0.02008), (7.514, -26.4, 0.001509), (7.514, -26.23, -0.02111), (7.514, -26.31, -0.04692), (7.514, -26.36, -0.07493), (7.514, -26.37, -0.1041), (7.514, -26.36, -0.1332), (7.514, -26.31, -0.1612), (7.514, -26.23, -0.187), (7.514, -26.4, -0.2096), (7.514, -26.27, -0.2282), (7.514, -26.12, -0.242), (7.514, -25.95, -0.2505), (7.554, -25.95, 0.04237), (7.594, -26.11, 0.03387), (7.63, -26.26, 0.02008), (7.662, -26.39, 0.001509), (7.688, -26.21, -0.02111), (7.707, -26.29, -0.04692), (7.719, -26.34, -0.07493), (7.723, -26.36, -0.1041), (7.719, -26.34, -0.1332), (7.707, -26.29, -0.1612), (7.688, -26.21, -0.187), (7.662, -26.39, -0.2096), (7.63, -26.26, -0.2282), (7.594, -26.11, -0.242), (7.554, -25.95, -0.2505), (7.594, -25.94, 0.04237), (7.671, -26.09, 0.03387), (7.742, -26.23, 0.02008), (7.804, -26.35, 0.001509), (7.855, -26.17, -0.02111), (7.893, -26.24, -0.04692), (7.916, -26.29, -0.07493), (7.924, -26.31, -0.1041), (7.916, -26.29, -0.1332), (7.893, -26.24, -0.1612), (7.855, -26.17, -0.187), (7.804, -26.35, -0.2096), (7.742, -26.23, -0.2282), (7.671, -26.09, -0.242), (7.594, -25.94, -0.2505), (7.63, -25.93, 0.04237), (7.742, -26.06, 0.03387), (7.845, -26.19, 0.02008), (7.935, -26.3, 0.001509), (8.009, -26.1, -0.02111), (8.064, -26.17, -0.04692), (8.098, -26.21, -0.07493), (8.11, -26.23, -0.1041), (8.098, -26.21, -0.1332), (8.064, -26.17, -0.1612), (8.009, -26.1, -0.187), (7.935, -26.3, -0.2096), (7.845, -26.19, -0.2282), (7.742, -26.06, -0.242), (7.63, -25.93, -0.2505), (7.662, -25.9, 0.04237), (7.804, -26.02, 0.03387), (7.935, -26.13, 0.02008), (8.05, -26.22, 0.001509), (8.145, -26.01, -0.02111), (8.215, -26.07, -0.04692), (8.258, -26.11, -0.07493), (8.273, -26.12, -0.1041), (8.258, -26.11, -0.1332), (8.215, -26.07, -0.1612), (8.145, -26.01, -0.187), (8.05, -26.22, -0.2096), (7.935, -26.13, -0.2282), (7.804, -26.02, -0.242), (7.662, -25.9, -0.2505), (7.688, -25.88, 0.04237), (7.855, -25.97, 0.03387), (8.009, -26.05, 0.02008), (8.145, -26.13, 0.001509), (8.256, -26.19, -0.02111), (8.338, -26.23, -0.04692), (8.389, -26.26, -0.07493), (8.406, -26.27, -0.1041), (8.389, -26.26, -0.1332), (8.338, -26.23, -0.1612), (8.256, -26.19, -0.187), (8.145, -26.13, -0.2096), (8.009, -26.05, -0.2282), (7.855, -25.97, -0.242), (7.688, -25.88, -0.2505), (7.707, -25.85, 0.04237), (7.893, -25.91, 0.03387), (8.064, -25.97, 0.02008), (8.215, -26.02, 0.001509), (8.338, -26.06, -0.02111), (8.43, -26.09, -0.04692), (8.486, -26.11, -0.07493), (8.505, -26.12, -0.1041), (8.486, -26.11, -0.1332), (8.43, -26.09, -0.1612), (8.338, -26.06, -0.187), (8.215, -26.02, -0.2096), (8.064, -25.97, -0.2282), (7.893, -25.91, -0.242), (7.707, -25.85, -0.2505), (7.719, -25.82, 0.04237), (7.916, -25.85, 0.03387), (8.098, -25.88, 0.02008), (8.258, -25.9, 0.001509), (8.389, -25.93, -0.02111), (8.486, -25.94, -0.04692), (8.546, -25.95, -0.07493), (8.566, -25.95, -0.1041), (8.546, -25.95, -0.1332), (8.486, -25.94, -0.1612), (8.389, -25.93, -0.187), (8.258, -25.9, -0.2096), (8.098, -25.88, -0.2282), (7.916, -25.85, -0.242), (7.719, -25.82, -0.2505), (7.723, -25.78, 0.04237), (7.924, -25.78, 0.03387), (8.11, -25.78, 0.02008), (8.273, -25.78, 0.001509), (8.406, -25.78, -0.02111), (8.505, -25.78, -0.04692), (8.566, -25.78, -0.07493), (8.587, -25.78, -0.1041), (8.566, -25.78, -0.1332), (8.505, -25.78, -0.1612), (8.406, -25.78, -0.187), (8.273, -25.78, -0.2096), (8.11, -25.78, -0.2282), (7.924, -25.78, -0.242), (7.723, -25.78, -0.2505), (7.514, -25.78, -0.2533), (7.719, -25.75, 0.04237), (7.916, -25.72, 0.03387), (8.098, -25.69, 0.02008), (8.258, -25.66, 0.001509), (8.389, -25.64, -0.02111), (8.486, -25.63, -0.04692), (8.546, -25.62, -0.07493), (8.566, -25.61, -0.1041), (8.546, -25.62, -0.1332), (8.486, -25.63, -0.1612), (8.389, -25.64, -0.187), (8.258, -25.66, -0.2096), (8.098, -25.69, -0.2282), (7.916, -25.72, -0.242), (7.719, -25.75, -0.2505), (7.707, -25.72, 0.04237), (7.893, -25.66, 0.03387), (8.064, -25.6, 0.02008), (8.215, -25.55, 0.001509), (8.338, -25.51, -0.02111), (8.43, -25.48, -0.04692), (8.486, -25.46, -0.07493), (8.505, -25.45, -0.1041), (8.486, -25.46, -0.1332), (8.43, -25.48, -0.1612), (8.338, -25.51, -0.187), (8.215, -25.55, -0.2096), (8.064, -25.6, -0.2282), (7.893, -25.66, -0.242), (7.707, -25.72, -0.2505), (7.688, -25.69, 0.04237), (7.855, -25.6, 0.03387), (8.009, -25.52, 0.02008), (8.145, -25.44, 0.001509), (8.256, -25.38, -0.02111), (8.338, -25.34, -0.04692), (8.389, -25.31, -0.07493), (8.406, -25.3, -0.1041), (8.389, -25.31, -0.1332), (8.338, -25.34, -0.1612), (8.256, -25.38, -0.187), (8.145, -25.44, -0.2096), (8.009, -25.52, -0.2282), (7.855, -25.6, -0.242), (7.688, -25.69, -0.2505), (7.662, -25.66, 0.04237), (7.804, -25.55, 0.03387), (7.935, -25.44, 0.02008), (8.05, -25.35, 0.001509), (8.145, -25.27, -0.02111), (8.215, -25.21, -0.04692), (8.258, -25.18, -0.07493), (8.273, -25.17, -0.1041), (8.258, -25.18, -0.1332), (8.215, -25.21, -0.1612), (8.145, -25.27, -0.187), (8.05, -25.35, -0.2096), (7.935, -25.44, -0.2282), (7.804, -25.55, -0.242), (7.662, -25.66, -0.2505), (7.63, -25.64, 0.04237), (7.742, -25.51, 0.03387), (7.845, -25.38, 0.02008), (7.935, -25.27, 0.001509), (8.009, -25.18, -0.02111), (8.064, -25.11, -0.04692), (8.098, -25.07, -0.07493), (8.11, -25.06, -0.1041), (8.098, -25.07, -0.1332), (8.064, -25.11, -0.1612), (8.009, -25.18, -0.187), (7.935, -25.27, -0.2096), (7.845, -25.38, -0.2282), (7.742, -25.51, -0.242), (7.63, -25.64, -0.2505), (7.594, -25.63, 0.04237), (7.671, -25.48, 0.03387), (7.742, -25.34, 0.02008), (7.804, -25.21, 0.001509), (7.855, -25.11, -0.02111), (7.893, -25.04, -0.04692), (7.916, -24.99, -0.07493), (7.924, -24.98, -0.1041), (7.916, -24.99, -0.1332), (7.893, -25.04, -0.1612), (7.855, -25.11, -0.187), (7.804, -25.21, -0.2096), (7.742, -25.34, -0.2282), (7.671, -25.48, -0.242), (7.594, -25.63, -0.2505), (7.554, -25.62, 0.04237), (7.594, -25.46, 0.03387), (7.63, -25.31, 0.02008), (7.662, -25.18, 0.001509), (7.688, -25.07, -0.02111), (7.707, -24.99, -0.04692), (7.719, -24.95, -0.07493), (7.723, -24.93, -0.1041), (7.719, -24.95, -0.1332), (7.707, -24.99, -0.1612), (7.688, -25.07, -0.187), (7.662, -25.18, -0.2096), (7.63, -25.31, -0.2282), (7.594, -25.46, -0.242), (7.554, -25.62, -0.2505), (7.514, -25.61, 0.04237), (7.514, -25.45, 0.03387), (7.514, -25.3, 0.02008), (7.514, -25.17, 0.001509), (7.514, -25.06, -0.02111), (7.514, -24.98, -0.04692), (7.514, -24.93, -0.07493), (7.514, -24.91, -0.1041), (7.514, -24.93, -0.1332), (7.514, -24.98, -0.1612), (7.514, -25.06, -0.187), (7.514, -25.17, -0.2096), (7.514, -25.3, -0.2282), (7.514, -25.45, -0.242), (7.514, -25.61, -0.2505), (7.473, -25.62, 0.04237), (7.433, -25.46, 0.03387), (7.397, -25.31, 0.02008), (7.366, -25.18, 0.001509), (7.34, -25.07, -0.02111), (7.32, -24.99, -0.04692), (7.308, -24.95, -0.07493), (7.304, -24.93, -0.1041), (7.308, -24.95, -0.1332), (7.32, -24.99, -0.1612), (7.34, -25.07, -0.187), (7.366, -25.18, -0.2096), (7.397, -25.31, -0.2282), (7.433, -25.46, -0.242), (7.473, -25.62, -0.2505), (7.433, -25.63, 0.04237), (7.356, -25.48, 0.03387), (7.285, -25.34, 0.02008), (7.223, -25.21, 0.001509), (7.172, -25.11, -0.02111), (7.134, -25.04, -0.04692), (7.111, -24.99, -0.07493), (7.103, -24.98, -0.1041), (7.111, -24.99, -0.1332), (7.134, -25.04, -0.1612), (7.172, -25.11, -0.187), (7.223, -25.21, -0.2096), (7.285, -25.34, -0.2282), (7.356, -25.48, -0.242), (7.433, -25.63, -0.2505), (7.397, -25.64, 0.04237), (7.285, -25.51, 0.03387), (7.182, -25.38, 0.02008), (7.092, -25.27, 0.001509), (7.018, -25.18, -0.02111), (6.963, -25.11, -0.04692), (6.929, -25.07, -0.07493), (6.917, -25.06, -0.1041), (6.929, -25.07, -0.1332), (6.963, -25.11, -0.1612), (7.018, -25.18, -0.187), (7.092, -25.27, -0.2096), (7.182, -25.38, -0.2282), (7.285, -25.51, -0.242), (7.397, -25.64, -0.2505), (7.366, -25.66, 0.04237), (7.223, -25.55, 0.03387), (7.092, -25.44, 0.02008), (6.977, -25.35, 0.001509), (6.883, -25.27, -0.02111), (6.812, -25.21, -0.04692), (6.769, -25.18, -0.07493), (6.755, -25.17, -0.1041), (6.769, -25.18, -0.1332), (6.812, -25.21, -0.1612), (6.883, -25.27, -0.187), (6.977, -25.35, -0.2096), (7.092, -25.44, -0.2282), (7.223, -25.55, -0.242), (7.366, -25.66, -0.2505), (7.34, -25.69, 0.04237), (7.172, -25.6, 0.03387), (7.018, -25.52, 0.02008), (6.883, -25.44, 0.001509), (6.772, -25.38, -0.02111), (6.689, -25.34, -0.04692), (6.638, -25.31, -0.07493), (6.621, -25.3, -0.1041), (6.638, -25.31, -0.1332), (6.689, -25.34, -0.1612), (6.772, -25.38, -0.187), (6.883, -25.44, -0.2096), (7.018, -25.52, -0.2282), (7.172, -25.6, -0.242), (7.34, -25.69, -0.2505), (7.514, -25.78, 0.04524), (7.32, -25.72, 0.04237), (7.134, -25.66, 0.03387), (6.963, -25.6, 0.02008), (6.812, -25.55, 0.001509), (6.689, -25.51, -0.02111), (6.598, -25.48, -0.04692), (6.541, -25.46, -0.07493), (6.522, -25.45, -0.1041), (6.541, -25.46, -0.1332), (6.598, -25.48, -0.1612), (6.689, -25.51, -0.187), (6.812, -25.55, -0.2096), (6.963, -25.6, -0.2282), (7.134, -25.66, -0.242), (7.32, -25.72, -0.2505), (7.308, -25.75, 0.04237), (7.111, -25.72, 0.03387), (6.929, -25.69, 0.02008), (6.769, -25.66, 0.001509), (6.638, -25.64, -0.02111), (6.541, -25.63, -0.04692), (6.481, -25.62, -0.07493), (6.461, -25.61, -0.1041), (6.481, -25.62, -0.1332), (6.541, -25.63, -0.1612), (6.638, -25.64, -0.187), (6.769, -25.66, -0.2096), (6.929, -25.69, -0.2282), (7.111, -25.72, -0.242), (7.308, -25.75, -0.2505), (7.487, -26.64, -0.07482), (12.44, -30.53, -2.769), (12.44, -30.53, -2.218), (12.44, -28.88, -2.769), (12.44, -28.88, -2.218), (14.64, -30.53, -2.769), (14.64, -30.53, -2.218), (14.64, -28.88, -2.769), (14.64, -28.88, -2.218), (-1.0, -1.0, 0.0), (1.0, -1.0, 0.0), (-1.0, 1.0, 0.0), (1.0, 1.0, 0.0), (10.54, -1.0, 0.0), (10.54, 1.0, 0.0), (-1.0, -25.04, -5.118e-09), (1.0, -25.04, -5.118e-09), (10.54, -25.04, -5.118e-09), (-1.0, -25.72, -0.1558), (1.0, -25.72, -0.1558), (10.87, -25.72, -0.1558), (10.54, -25.04, -5.118e-09), (10.74, -25.72, -0.1558), (9.734, 1.0, 0.0), (9.734, -1.0, 0.0), (9.734, -25.04, -5.118e-09), (9.734, -25.72, -0.1558), (10.87, -24.47, -0.1558), (9.734, -24.47, -0.1558), (11.48, -28.3, -3.24), (10.34, -28.3, -3.24), (11.56, -27.78, -4.67), (10.25, -27.78, -4.67), (10.87, -27.17, -5.58), (9.734, -27.17, -5.58), (10.87, -20.56, -5.58), (9.734, -20.56, -5.58), (10.87, -19.95, -5.302), (9.734, -19.95, -5.302), (10.87, -19.16, -5.042), (9.734, -19.16, -5.042), (10.87, -17.86, -4.763), (9.734, -17.86, -4.763), (10.87, -15.6, -4.391), (9.734, -15.6, -4.391), (10.87, -15.6, -4.391), (9.734, -15.6, -4.391), (10.87, -15.6, 0.02992), (9.734, -15.6, 0.02992), (10.87, -13.34, -4.135), (9.734, -13.34, -4.135), (10.87, -11.76, -3.99), (9.734, -11.76, -3.99), (10.87, -9.131, -3.894), (9.734, -9.131, -3.894), (10.87, -6.726, -3.91), (9.734, -6.726, -3.91), (10.87, -4.321, -4.006), (9.734, -4.321, -4.006), (10.87, -3.043, -4.086), (9.734, -3.043, -4.086), (10.87, -1.239, -4.231), (9.734, -1.239, -4.231), (10.87, 3.572, -4.712), (9.734, 3.572, -4.712), (10.87, 3.647, -5.097), (9.734, 3.647, -5.097), (10.87, -13.27, -0.1391), (9.734, -13.27, -0.1391), (10.87, -4.922, -0.1391), (9.734, -4.922, -0.1391), (10.87, -4.922, -0.1391), (9.734, -4.922, -0.1391), (10.87, -3.043, -0.04284), (9.734, -3.043, -0.04284), (10.78, -13.34, -4.391), (9.646, -13.34, -4.391), (10.78, -13.34, 0.02992), (9.646, -13.34, 0.02992), (10.87, -4.937, 0.1112), (9.734, -4.937, 0.1112), (10.87, -3.133, -0.03322), (9.734, -3.133, -0.03322), (-0.1055, 3.572, -4.712), (-0.1055, 3.647, -5.097), (7.14, 3.572, -4.712), (7.14, 3.647, -5.097), (5.782, 3.647, -5.097), (5.782, 3.572, -4.712), (7.14, 1.1, 0.1367), (5.782, 1.1, 0.1367), (7.14, 2.814, -4.689), (7.14, 0.3425, 0.1598), (5.637, 2.814, -4.735), (5.637, 0.3425, 0.1136), (5.584, 3.462, -4.69), (5.584, 0.9903, 0.1594), (0.2862, -27.94, -4.67), (-0.2316, -27.33, -5.58), (9.838, -25.13, -0.683), (10.98, -25.13, -0.683), (9.859, -25.26, -0.7918), (11.0, -25.26, -0.7918), (12.03, -25.13, -0.683), (12.05, -25.26, -0.7918), (12.48, -27.08, -0.707), (12.5, -27.21, -0.8158), (12.81, -27.55, -0.7668), (12.83, -27.68, -0.8757), (13.15, -28.32, -2.0), (13.17, -28.46, -2.109), (13.37, -29.5, -3.222), (13.39, -29.64, -3.331), (13.26, -29.39, -4.264), (13.28, -29.53, -4.373), (12.76, -25.13, -4.42), (12.78, -25.26, -4.528), (11.25, -27.74, -4.503), (11.27, -27.87, -4.612), (12.99, -27.26, -0.8995), (13.33, -28.04, -2.133), (13.44, -27.68, -0.7799), (13.61, -27.26, -0.8037), (16.39, -27.68, -0.7799), (16.55, -27.26, -0.8037), (13.61, -27.26, -0.5881), (16.55, -27.26, -0.5881), (13.77, -27.26, -0.4684), (16.22, -27.26, -0.4684), (13.61, -27.26, -1.271), (16.55, -27.26, -1.271), (13.94, -27.26, -1.438), (16.17, -27.26, -1.438), (10.87, -27.17, -6.065), (10.87, -20.56, -6.065), (11.91, -27.26, -6.065), (11.91, -20.64, -6.065), (15.12, -27.26, -6.065), (15.12, -20.64, -6.065), (15.12, -27.26, -6.065), (15.12, -20.64, -6.065), (11.91, -29.15, -6.065), (15.12, -29.15, -6.065), (11.91, -29.15, -6.065), (15.12, -29.15, -6.065), (11.91, -34.96, -6.065), (15.12, -34.96, -6.065), (11.91, -32.6, -7.539), (15.12, -32.6, -7.539), (11.91, -22.93, -7.539), (15.12, -22.93, -7.539), (11.91, -20.67, -6.086), (15.12, -20.67, -6.086), (15.12, -22.93, -7.539), (15.12, -20.67, -6.086), (15.12, -27.26, -6.065), (15.12, -27.26, -6.065), (15.12, -20.64, -6.065), (15.12, -29.15, -6.065), (15.12, -29.15, -6.065), (15.12, -34.96, -6.065), (15.08, -27.26, -7.546), (15.08, -27.26, -7.546), (15.08, -22.83, -7.546), (15.08, -29.15, -7.546), (15.08, -29.15, -7.546), (15.08, -32.65, -7.546), (0.6859, -25.66, -6.063), (1.726, -25.74, -6.063), (1.726, -19.13, -6.063), (1.726, -27.63, -6.063), (1.726, -33.45, -6.063), (1.726, -31.08, -7.536), (1.726, -21.42, -7.536), (1.726, -19.15, -6.084), (-7.304, -25.78, 0.04237), (-7.103, -25.78, 0.03387), (-6.917, -25.78, 0.02008), (-6.755, -25.78, 0.001509), (-6.621, -25.78, -0.02111), (-6.522, -25.78, -0.04692), (-6.461, -25.78, -0.07493), (-6.44, -25.78, -0.1041), (-6.461, -25.78, -0.1332), (-6.522, -25.78, -0.1612), (-6.621, -25.78, -0.187), (-6.755, -25.78, -0.2096), (-6.917, -25.78, -0.2282), (-7.103, -25.78, -0.242), (-7.304, -25.78, -0.2505), (-7.308, -25.82, 0.04237), (-7.111, -25.85, 0.03387), (-6.929, -25.88, 0.02008), (-6.769, -25.9, 0.001509), (-6.638, -25.93, -0.02111), (-6.541, -25.94, -0.04692), (-6.481, -25.95, -0.07493), (-6.461, -25.95, -0.1041), (-6.481, -25.95, -0.1332), (-6.541, -25.94, -0.1612), (-6.638, -25.93, -0.187), (-6.769, -25.9, -0.2096), (-6.929, -25.88, -0.2282), (-7.111, -25.85, -0.242), (-7.308, -25.82, -0.2505), (-7.32, -25.85, 0.04237), (-7.134, -25.91, 0.03387), (-6.963, -25.97, 0.02008), (-6.812, -26.02, 0.001509), (-6.689, -25.78, -0.02111), (-6.598, -25.81, -0.04692), (-6.541, -25.83, -0.07493), (-6.522, -25.83, -0.1041), (-6.541, -25.83, -0.1332), (-6.598, -25.81, -0.1612), (-6.689, -25.78, -0.187), (-6.812, -26.02, -0.2096), (-6.963, -25.97, -0.2282), (-7.134, -25.91, -0.242), (-7.32, -25.85, -0.2505), (-7.34, -25.88, 0.04237), (-7.172, -25.97, 0.03387), (-7.018, -26.05, 0.02008), (-6.883, -26.13, 0.001509), (-6.772, -25.9, -0.02111), (-6.689, -25.95, -0.04692), (-6.638, -25.98, -0.07493), (-6.621, -25.98, -0.1041), (-6.638, -25.98, -0.1332), (-6.689, -25.95, -0.1612), (-6.772, -25.9, -0.187), (-6.883, -26.13, -0.2096), (-7.018, -26.05, -0.2282), (-7.172, -25.97, -0.242), (-7.34, -25.88, -0.2505), (-7.366, -25.9, 0.04237), (-7.223, -26.02, 0.03387), (-7.092, -26.13, 0.02008), (-6.977, -26.22, 0.001509), (-6.883, -26.01, -0.02111), (-6.812, -26.07, -0.04692), (-6.769, -26.11, -0.07493), (-6.755, -26.12, -0.1041), (-6.769, -26.11, -0.1332), (-6.812, -26.07, -0.1612), (-6.883, -26.01, -0.187), (-6.977, -26.22, -0.2096), (-7.092, -26.13, -0.2282), (-7.223, -26.02, -0.242), (-7.366, -25.9, -0.2505), (-7.397, -25.93, 0.04237), (-7.285, -26.06, 0.03387), (-7.182, -26.19, 0.02008), (-7.092, -26.3, 0.001509), (-7.018, -26.1, -0.02111), (-6.963, -26.17, -0.04692), (-6.929, -26.21, -0.07493), (-6.917, -26.23, -0.1041), (-6.929, -26.21, -0.1332), (-6.963, -26.17, -0.1612), (-7.018, -26.1, -0.187), (-7.092, -26.3, -0.2096), (-7.182, -26.19, -0.2282), (-7.285, -26.06, -0.242), (-7.397, -25.93, -0.2505), (-7.433, -25.94, 0.04237), (-7.356, -26.09, 0.03387), (-7.285, -26.23, 0.02008), (-7.223, -26.35, 0.001509), (-7.172, -26.17, -0.02111), (-7.134, -26.24, -0.04692), (-7.111, -26.29, -0.07493), (-7.103, -26.31, -0.1041), (-7.111, -26.29, -0.1332), (-7.134, -26.24, -0.1612), (-7.172, -26.17, -0.187), (-7.223, -26.35, -0.2096), (-7.285, -26.23, -0.2282), (-7.356, -26.09, -0.242), (-7.433, -25.94, -0.2505), (-7.473, -25.95, 0.04237), (-7.433, -26.11, 0.03387), (-7.397, -26.26, 0.02008), (-7.366, -26.39, 0.001509), (-7.34, -26.21, -0.02111), (-7.32, -26.29, -0.04692), (-7.308, -26.34, -0.07493), (-7.304, -26.36, -0.1041), (-7.308, -26.34, -0.1332), (-7.32, -26.29, -0.1612), (-7.34, -26.21, -0.187), (-7.366, -26.39, -0.2096), (-7.397, -26.26, -0.2282), (-7.433, -26.11, -0.242), (-7.473, -25.95, -0.2505), (-7.514, -25.95, 0.04237), (-7.514, -26.12, 0.03387), (-7.514, -26.27, 0.02008), (-7.514, -26.4, 0.001509), (-7.514, -26.23, -0.02111), (-7.514, -26.31, -0.04692), (-7.514, -26.36, -0.07493), (-7.514, -26.37, -0.1041), (-7.514, -26.36, -0.1332), (-7.514, -26.31, -0.1612), (-7.514, -26.23, -0.187), (-7.514, -26.4, -0.2096), (-7.514, -26.27, -0.2282), (-7.514, -26.12, -0.242), (-7.514, -25.95, -0.2505), (-7.554, -25.95, 0.04237), (-7.594, -26.11, 0.03387), (-7.63, -26.26, 0.02008), (-7.662, -26.39, 0.001509), (-7.688, -26.21, -0.02111), (-7.707, -26.29, -0.04692), (-7.719, -26.34, -0.07493), (-7.723, -26.36, -0.1041), (-7.719, -26.34, -0.1332), (-7.707, -26.29, -0.1612), (-7.688, -26.21, -0.187), (-7.662, -26.39, -0.2096), (-7.63, -26.26, -0.2282), (-7.594, -26.11, -0.242), (-7.554, -25.95, -0.2505), (-7.594, -25.94, 0.04237), (-7.671, -26.09, 0.03387), (-7.742, -26.23, 0.02008), (-7.804, -26.35, 0.001509), (-7.855, -26.17, -0.02111), (-7.893, -26.24, -0.04692), (-7.916, -26.29, -0.07493), (-7.924, -26.31, -0.1041), (-7.916, -26.29, -0.1332), (-7.893, -26.24, -0.1612), (-7.855, -26.17, -0.187), (-7.804, -26.35, -0.2096), (-7.742, -26.23, -0.2282), (-7.671, -26.09, -0.242), (-7.594, -25.94, -0.2505), (-7.63, -25.93, 0.04237), (-7.742, -26.06, 0.03387), (-7.845, -26.19, 0.02008), (-7.935, -26.3, 0.001509), (-8.009, -26.1, -0.02111), (-8.064, -26.17, -0.04692), (-8.098, -26.21, -0.07493), (-8.11, -26.23, -0.1041), (-8.098, -26.21, -0.1332), (-8.064, -26.17, -0.1612), (-8.009, -26.1, -0.187), (-7.935, -26.3, -0.2096), (-7.845, -26.19, -0.2282), (-7.742, -26.06, -0.242), (-7.63, -25.93, -0.2505), (-7.662, -25.9, 0.04237), (-7.804, -26.02, 0.03387), (-7.935, -26.13, 0.02008), (-8.05, -26.22, 0.001509), (-8.145, -26.01, -0.02111), (-8.215, -26.07, -0.04692), (-8.258, -26.11, -0.07493), (-8.273, -26.12, -0.1041), (-8.258, -26.11, -0.1332), (-8.215, -26.07, -0.1612), (-8.145, -26.01, -0.187), (-8.05, -26.22, -0.2096), (-7.935, -26.13, -0.2282), (-7.804, -26.02, -0.242), (-7.662, -25.9, -0.2505), (-7.688, -25.88, 0.04237), (-7.855, -25.97, 0.03387), (-8.009, -26.05, 0.02008), (-8.145, -26.13, 0.001509), (-8.256, -26.19, -0.02111), (-8.338, -26.23, -0.04692), (-8.389, -26.26, -0.07493), (-8.406, -26.27, -0.1041), (-8.389, -26.26, -0.1332), (-8.338, -26.23, -0.1612), (-8.256, -26.19, -0.187), (-8.145, -26.13, -0.2096), (-8.009, -26.05, -0.2282), (-7.855, -25.97, -0.242), (-7.688, -25.88, -0.2505), (-7.707, -25.85, 0.04237), (-7.893, -25.91, 0.03387), (-8.064, -25.97, 0.02008), (-8.215, -26.02, 0.001509), (-8.338, -26.06, -0.02111), (-8.43, -26.09, -0.04692), (-8.486, -26.11, -0.07493), (-8.505, -26.12, -0.1041), (-8.486, -26.11, -0.1332), (-8.43, -26.09, -0.1612), (-8.338, -26.06, -0.187), (-8.215, -26.02, -0.2096), (-8.064, -25.97, -0.2282), (-7.893, -25.91, -0.242), (-7.707, -25.85, -0.2505), (-7.719, -25.82, 0.04237), (-7.916, -25.85, 0.03387), (-8.098, -25.88, 0.02008), (-8.258, -25.9, 0.001509), (-8.389, -25.93, -0.02111), (-8.486, -25.94, -0.04692), (-8.546, -25.95, -0.07493), (-8.566, -25.95, -0.1041), (-8.546, -25.95, -0.1332), (-8.486, -25.94, -0.1612), (-8.389, -25.93, -0.187), (-8.258, -25.9, -0.2096), (-8.098, -25.88, -0.2282), (-7.916, -25.85, -0.242), (-7.719, -25.82, -0.2505), (-7.723, -25.78, 0.04237), (-7.924, -25.78, 0.03387), (-8.11, -25.78, 0.02008), (-8.273, -25.78, 0.001509), (-8.406, -25.78, -0.02111), (-8.505, -25.78, -0.04692), (-8.566, -25.78, -0.07493), (-8.587, -25.78, -0.1041), (-8.566, -25.78, -0.1332), (-8.505, -25.78, -0.1612), (-8.406, -25.78, -0.187), (-8.273, -25.78, -0.2096), (-8.11, -25.78, -0.2282), (-7.924, -25.78, -0.242), (-7.723, -25.78, -0.2505), (-7.514, -25.78, -0.2533), (-7.719, -25.75, 0.04237), (-7.916, -25.72, 0.03387), (-8.098, -25.69, 0.02008), (-8.258, -25.66, 0.001509), (-8.389, -25.64, -0.02111), (-8.486, -25.63, -0.04692), (-8.546, -25.62, -0.07493), (-8.566, -25.61, -0.1041), (-8.546, -25.62, -0.1332), (-8.486, -25.63, -0.1612), (-8.389, -25.64, -0.187), (-8.258, -25.66, -0.2096), (-8.098, -25.69, -0.2282), (-7.916, -25.72, -0.242), (-7.719, -25.75, -0.2505), (-7.707, -25.72, 0.04237), (-7.893, -25.66, 0.03387), (-8.064, -25.6, 0.02008), (-8.215, -25.55, 0.001509), (-8.338, -25.51, -0.02111), (-8.43, -25.48, -0.04692), (-8.486, -25.46, -0.07493), (-8.505, -25.45, -0.1041), (-8.486, -25.46, -0.1332), (-8.43, -25.48, -0.1612), (-8.338, -25.51, -0.187), (-8.215, -25.55, -0.2096), (-8.064, -25.6, -0.2282), (-7.893, -25.66, -0.242), (-7.707, -25.72, -0.2505), (-7.688, -25.69, 0.04237), (-7.855, -25.6, 0.03387), (-8.009, -25.52, 0.02008), (-8.145, -25.44, 0.001509), (-8.256, -25.38, -0.02111), (-8.338, -25.34, -0.04692), (-8.389, -25.31, -0.07493), (-8.406, -25.3, -0.1041), (-8.389, -25.31, -0.1332), (-8.338, -25.34, -0.1612), (-8.256, -25.38, -0.187), (-8.145, -25.44, -0.2096), (-8.009, -25.52, -0.2282), (-7.855, -25.6, -0.242), (-7.688, -25.69, -0.2505), (-7.662, -25.66, 0.04237), (-7.804, -25.55, 0.03387), (-7.935, -25.44, 0.02008), (-8.05, -25.35, 0.001509), (-8.145, -25.27, -0.02111), (-8.215, -25.21, -0.04692), (-8.258, -25.18, -0.07493), (-8.273, -25.17, -0.1041), (-8.258, -25.18, -0.1332), (-8.215, -25.21, -0.1612), (-8.145, -25.27, -0.187), (-8.05, -25.35, -0.2096), (-7.935, -25.44, -0.2282), (-7.804, -25.55, -0.242), (-7.662, -25.66, -0.2505), (-7.63, -25.64, 0.04237), (-7.742, -25.51, 0.03387), (-7.845, -25.38, 0.02008), (-7.935, -25.27, 0.001509), (-8.009, -25.18, -0.02111), (-8.064, -25.11, -0.04692), (-8.098, -25.07, -0.07493), (-8.11, -25.06, -0.1041), (-8.098, -25.07, -0.1332), (-8.064, -25.11, -0.1612), (-8.009, -25.18, -0.187), (-7.935, -25.27, -0.2096), (-7.845, -25.38, -0.2282), (-7.742, -25.51, -0.242), (-7.63, -25.64, -0.2505), (-7.594, -25.63, 0.04237), (-7.671, -25.48, 0.03387), (-7.742, -25.34, 0.02008), (-7.804, -25.21, 0.001509), (-7.855, -25.11, -0.02111), (-7.893, -25.04, -0.04692), (-7.916, -24.99, -0.07493), (-7.924, -24.98, -0.1041), (-7.916, -24.99, -0.1332), (-7.893, -25.04, -0.1612), (-7.855, -25.11, -0.187), (-7.804, -25.21, -0.2096), (-7.742, -25.34, -0.2282), (-7.671, -25.48, -0.242), (-7.594, -25.63, -0.2505), (-7.554, -25.62, 0.04237), (-7.594, -25.46, 0.03387), (-7.63, -25.31, 0.02008), (-7.662, -25.18, 0.001509), (-7.688, -25.07, -0.02111), (-7.707, -24.99, -0.04692), (-7.719, -24.95, -0.07493), (-7.723, -24.93, -0.1041), (-7.719, -24.95, -0.1332), (-7.707, -24.99, -0.1612), (-7.688, -25.07, -0.187), (-7.662, -25.18, -0.2096), (-7.63, -25.31, -0.2282), (-7.594, -25.46, -0.242), (-7.554, -25.62, -0.2505), (-7.514, -25.61, 0.04237), (-7.514, -25.45, 0.03387), (-7.514, -25.3, 0.02008), (-7.514, -25.17, 0.001509), (-7.514, -25.06, -0.02111), (-7.514, -24.98, -0.04692), (-7.514, -24.93, -0.07493), (-7.514, -24.91, -0.1041), (-7.514, -24.93, -0.1332), (-7.514, -24.98, -0.1612), (-7.514, -25.06, -0.187), (-7.514, -25.17, -0.2096), (-7.514, -25.3, -0.2282), (-7.514, -25.45, -0.242), (-7.514, -25.61, -0.2505), (-7.473, -25.62, 0.04237), (-7.433, -25.46, 0.03387), (-7.397, -25.31, 0.02008), (-7.366, -25.18, 0.001509), (-7.34, -25.07, -0.02111), (-7.32, -24.99, -0.04692), (-7.308, -24.95, -0.07493), (-7.304, -24.93, -0.1041), (-7.308, -24.95, -0.1332), (-7.32, -24.99, -0.1612), (-7.34, -25.07, -0.187), (-7.366, -25.18, -0.2096), (-7.397, -25.31, -0.2282), (-7.433, -25.46, -0.242), (-7.473, -25.62, -0.2505), (-7.433, -25.63, 0.04237), (-7.356, -25.48, 0.03387), (-7.285, -25.34, 0.02008), (-7.223, -25.21, 0.001509), (-7.172, -25.11, -0.02111), (-7.134, -25.04, -0.04692), (-7.111, -24.99, -0.07493), (-7.103, -24.98, -0.1041), (-7.111, -24.99, -0.1332), (-7.134, -25.04, -0.1612), (-7.172, -25.11, -0.187), (-7.223, -25.21, -0.2096), (-7.285, -25.34, -0.2282), (-7.356, -25.48, -0.242), (-7.433, -25.63, -0.2505), (-7.397, -25.64, 0.04237), (-7.285, -25.51, 0.03387), (-7.182, -25.38, 0.02008), (-7.092, -25.27, 0.001509), (-7.018, -25.18, -0.02111), (-6.963, -25.11, -0.04692), (-6.929, -25.07, -0.07493), (-6.917, -25.06, -0.1041), (-6.929, -25.07, -0.1332), (-6.963, -25.11, -0.1612), (-7.018, -25.18, -0.187), (-7.092, -25.27, -0.2096), (-7.182, -25.38, -0.2282), (-7.285, -25.51, -0.242), (-7.397, -25.64, -0.2505), (-7.366, -25.66, 0.04237), (-7.223, -25.55, 0.03387), (-7.092, -25.44, 0.02008), (-6.977, -25.35, 0.001509), (-6.883, -25.27, -0.02111), (-6.812, -25.21, -0.04692), (-6.769, -25.18, -0.07493), (-6.755, -25.17, -0.1041), (-6.769, -25.18, -0.1332), (-6.812, -25.21, -0.1612), (-6.883, -25.27, -0.187), (-6.977, -25.35, -0.2096), (-7.092, -25.44, -0.2282), (-7.223, -25.55, -0.242), (-7.366, -25.66, -0.2505), (-7.34, -25.69, 0.04237), (-7.172, -25.6, 0.03387), (-7.018, -25.52, 0.02008), (-6.883, -25.44, 0.001509), (-6.772, -25.38, -0.02111), (-6.689, -25.34, -0.04692), (-6.638, -25.31, -0.07493), (-6.621, -25.3, -0.1041), (-6.638, -25.31, -0.1332), (-6.689, -25.34, -0.1612), (-6.772, -25.38, -0.187), (-6.883, -25.44, -0.2096), (-7.018, -25.52, -0.2282), (-7.172, -25.6, -0.242), (-7.34, -25.69, -0.2505), (-7.514, -25.78, 0.04524), (-7.32, -25.72, 0.04237), (-7.134, -25.66, 0.03387), (-6.963, -25.6, 0.02008), (-6.812, -25.55, 0.001509), (-6.689, -25.51, -0.02111), (-6.598, -25.48, -0.04692), (-6.541, -25.46, -0.07493), (-6.522, -25.45, -0.1041), (-6.541, -25.46, -0.1332), (-6.598, -25.48, -0.1612), (-6.689, -25.51, -0.187), (-6.812, -25.55, -0.2096), (-6.963, -25.6, -0.2282), (-7.134, -25.66, -0.242), (-7.32, -25.72, -0.2505), (-7.308, -25.75, 0.04237), (-7.111, -25.72, 0.03387), (-6.929, -25.69, 0.02008), (-6.769, -25.66, 0.001509), (-6.638, -25.64, -0.02111), (-6.541, -25.63, -0.04692), (-6.481, -25.62, -0.07493), (-6.461, -25.61, -0.1041), (-6.481, -25.62, -0.1332), (-6.541, -25.63, -0.1612), (-6.638, -25.64, -0.187), (-6.769, -25.66, -0.2096), (-6.929, -25.69, -0.2282), (-7.111, -25.72, -0.242), (-7.308, -25.75, -0.2505), (-7.487, -26.64, -0.07482), (-12.44, -30.53, -2.769), (-12.44, -30.53, -2.218), (-12.44, -28.88, -2.769), (-12.44, -28.88, -2.218), (-14.64, -30.53, -2.769), (-14.64, -30.53, -2.218), (-14.64, -28.88, -2.769), (-14.64, -28.88, -2.218), (1.0, -1.0, 0.0), (-1.0, -1.0, 0.0), (1.0, 1.0, 0.0), (-1.0, 1.0, 0.0), (-10.54, -1.0, 0.0), (-10.54, 1.0, 0.0), (1.0, -25.04, -5.118e-09), (-1.0, -25.04, -5.118e-09), (-10.54, -25.04, -5.118e-09), (1.0, -25.72, -0.1558), (-1.0, -25.72, -0.1558), (-10.87, -25.72, -0.1558), (-10.54, -25.04, -5.118e-09), (-10.74, -25.72, -0.1558), (-9.734, 1.0, 0.0), (-9.734, -1.0, 0.0), (-9.734, -25.04, -5.118e-09), (-9.734, -25.72, -0.1558), (-10.87, -24.47, -0.1558), (-9.734, -24.47, -0.1558), (-11.48, -28.3, -3.24), (-10.34, -28.3, -3.24), (-11.56, -27.78, -4.67), (-10.25, -27.78, -4.67), (-10.87, -27.17, -5.58), (-9.734, -27.17, -5.58), (-10.87, -20.56, -5.58), (-9.734, -20.56, -5.58), (-10.87, -19.95, -5.302), (-9.734, -19.95, -5.302), (-10.87, -19.16, -5.042), (-9.734, -19.16, -5.042), (-10.87, -17.86, -4.763), (-9.734, -17.86, -4.763), (-10.87, -15.6, -4.391), (-9.734, -15.6, -4.391), (-10.87, -15.6, -4.391), (-9.734, -15.6, -4.391), (-10.87, -15.6, 0.02992), (-9.734, -15.6, 0.02992), (-10.87, -13.34, -4.135), (-9.734, -13.34, -4.135), (-10.87, -11.76, -3.99), (-9.734, -11.76, -3.99), (-10.87, -9.131, -3.894), (-9.734, -9.131, -3.894), (-10.87, -6.726, -3.91), (-9.734, -6.726, -3.91), (-10.87, -4.321, -4.006), (-9.734, -4.321, -4.006), (-10.87, -3.043, -4.086), (-9.734, -3.043, -4.086), (-10.87, -1.239, -4.231), (-9.734, -1.239, -4.231), (-10.87, 3.572, -4.712), (-9.734, 3.572, -4.712), (-10.87, 3.647, -5.097), (-9.734, 3.647, -5.097), (-10.87, -13.27, -0.1391), (-9.734, -13.27, -0.1391), (-10.87, -4.922, -0.1391), (-9.734, -4.922, -0.1391), (-10.87, -4.922, -0.1391), (-9.734, -4.922, -0.1391), (-10.87, -3.043, -0.04284), (-9.734, -3.043, -0.04284), (-10.78, -13.34, -4.391), (-9.646, -13.34, -4.391), (-10.78, -13.34, 0.02992), (-9.646, -13.34, 0.02992), (-10.87, -4.937, 0.1112), (-9.734, -4.937, 0.1112), (-10.87, -3.133, -0.03322), (-9.734, -3.133, -0.03322), (0.1055, 3.572, -4.712), (0.1055, 3.647, -5.097), (-7.14, 3.572, -4.712), (-7.14, 3.647, -5.097), (-5.782, 3.647, -5.097), (-5.782, 3.572, -4.712), (-7.14, 1.1, 0.1367), (-5.782, 1.1, 0.1367), (-7.14, 2.814, -4.689), (-7.14, 0.3425, 0.1598), (-5.637, 2.814, -4.735), (-5.637, 0.3425, 0.1136), (-5.584, 3.462, -4.69), (-5.584, 0.9903, 0.1594), (-0.2862, -27.94, -4.67), (0.2316, -27.33, -5.58), (-9.838, -25.13, -0.683), (-10.98, -25.13, -0.683), (-9.859, -25.26, -0.7918), (-11.0, -25.26, -0.7918), (-12.03, -25.13, -0.683), (-12.05, -25.26, -0.7918), (-12.48, -27.08, -0.707), (-12.5, -27.21, -0.8158), (-12.81, -27.55, -0.7668), (-12.83, -27.68, -0.8757), (-13.15, -28.32, -2.0), (-13.17, -28.46, -2.109), (-13.37, -29.5, -3.222), (-13.39, -29.64, -3.331), (-13.26, -29.39, -4.264), (-13.28, -29.53, -4.373), (-12.76, -25.13, -4.42), (-12.78, -25.26, -4.528), (-11.25, -27.74, -4.503), (-11.27, -27.87, -4.612), (-12.99, -27.26, -0.8995), (-13.33, -28.04, -2.133), (-13.44, -27.68, -0.7799), (-13.61, -27.26, -0.8037), (-16.39, -27.68, -0.7799), (-16.55, -27.26, -0.8037), (-13.61, -27.26, -0.5881), (-16.55, -27.26, -0.5881), (-13.77, -27.26, -0.4684), (-16.22, -27.26, -0.4684), (-13.61, -27.26, -1.271), (-16.55, -27.26, -1.271), (-13.94, -27.26, -1.438), (-16.17, -27.26, -1.438), (-10.87, -27.17, -6.065), (-10.87, -20.56, -6.065), (-11.91, -27.26, -6.065), (-11.91, -20.64, -6.065), (-15.12, -27.26, -6.065), (-15.12, -20.64, -6.065), (-15.12, -27.26, -6.065), (-15.12, -20.64, -6.065), (-11.91, -29.15, -6.065), (-15.12, -29.15, -6.065), (-11.91, -29.15, -6.065), (-15.12, -29.15, -6.065), (-11.91, -34.96, -6.065), (-15.12, -34.96, -6.065), (-11.91, -32.6, -7.539), (-15.12, -32.6, -7.539), (-11.91, -22.93, -7.539), (-15.12, -22.93, -7.539), (-11.91, -20.67, -6.086), (-15.12, -20.67, -6.086), (-15.12, -22.93, -7.539), (-15.12, -20.67, -6.086), (-15.12, -27.26, -6.065), (-15.12, -27.26, -6.065), (-15.12, -20.64, -6.065), (-15.12, -29.15, -6.065), (-15.12, -29.15, -6.065), (-15.12, -34.96, -6.065), (-15.08, -27.26, -7.546), (-15.08, -27.26, -7.546), (-15.08, -22.83, -7.546), (-15.08, -29.15, -7.546), (-15.08, -29.15, -7.546), (-15.08, -32.65, -7.546), (-0.6859, -25.66, -6.063), (-1.726, -25.74, -6.063), (-1.726, -19.13, -6.063), (-1.726, -27.63, -6.063), (-1.726, -33.45, -6.063), (-1.726, -31.08, -7.536), (-1.726, -21.42, -7.536), (-1.726, -19.15, -6.084)], [(67, 482), (724, 1139)], [(10, 9, 24, 25), (3, 2, 17, 18), (11, 10, 25, 26), (4, 3, 18, 19), (12, 11, 26, 27), (5, 4, 19, 20), (13, 12, 27, 28), (6, 5, 20, 21), (14, 13, 28, 29), (7, 6, 21, 22), (8, 7, 22, 23), (1, 0, 15, 16), (9, 8, 23, 24), (2, 1, 16, 17), (16, 15, 30, 31), (24, 23, 38, 39), (17, 16, 31, 32), (25, 24, 39, 40), (18, 17, 32, 33), (26, 25, 40, 41), (19, 18, 33, 34), (27, 26, 41, 42), (20, 19, 34, 35), (28, 27, 42, 43), (21, 20, 35, 36), (29, 28, 43, 44), (22, 21, 36, 37), (23, 22, 37, 38), (35, 34, 49, 50), (43, 42, 57, 58), (36, 35, 50, 51), (44, 43, 58, 59), (37, 36, 51, 52), (38, 37, 52, 53), (31, 30, 45, 46), (39, 38, 53, 54), (32, 31, 46, 47), (40, 39, 54, 55), (33, 32, 47, 48), (41, 40, 55, 56), (34, 33, 48, 49), (42, 41, 56, 57), (54, 53, 68, 69), (47, 46, 61, 62), (55, 54, 69, 70), (48, 47, 62, 63), (56, 55, 70, 71), (49, 48, 63, 64), (57, 56, 71, 72), (50, 49, 64, 65), (58, 57, 72, 73), (51, 50, 65, 66), (59, 58, 73, 74), (52, 51, 66, 67), (53, 52, 67, 68), (46, 45, 60, 61), (73, 72, 87, 88), (66, 65, 80, 81), (74, 73, 88, 89), (67, 66, 81, 82), (68, 67, 82, 83), (61, 60, 75, 76), (69, 68, 83, 84), (62, 61, 76, 77), (70, 69, 84, 85), (63, 62, 77, 78), (71, 70, 85, 86), (64, 63, 78, 79), (72, 71, 86, 87), (65, 64, 79, 80), (85, 84, 99, 100), (78, 77, 92, 93), (86, 85, 100, 101), (79, 78, 93, 94), (87, 86, 101, 102), (80, 79, 94, 95), (88, 87, 102, 103), (81, 80, 95, 96), (89, 88, 103, 104), (82, 81, 96, 97), (83, 82, 97, 98), (76, 75, 90, 91), (84, 83, 98, 99), (77, 76, 91, 92), (104, 103, 118, 119), (97, 96, 111, 112), (98, 97, 112, 113), (91, 90, 105, 106), (99, 98, 113, 114), (92, 91, 106, 107), (100, 99, 114, 115), (93, 92, 107, 108), (101, 100, 115, 116), (94, 93, 108, 109), (102, 101, 116, 117), (95, 94, 109, 110), (103, 102, 117, 118), (96, 95, 110, 111), (108, 107, 122, 123), (116, 115, 130, 131), (109, 108, 123, 124), (117, 116, 131, 132), (110, 109, 124, 125), (118, 117, 132, 133), (111, 110, 125, 126), (119, 118, 133, 134), (112, 111, 126, 127), (113, 112, 127, 128), (106, 105, 120, 121), (114, 113, 128, 129), (107, 106, 121, 122), (115, 114, 129, 130), (127, 126, 141, 142), (128, 127, 142, 143), (121, 120, 135, 136), (129, 128, 143, 144), (122, 121, 136, 137), (130, 129, 144, 145), (123, 122, 137, 138), (131, 130, 145, 146), (124, 123, 138, 139), (132, 131, 146, 147), (125, 124, 139, 140), (133, 132, 147, 148), (126, 125, 140, 141), (134, 133, 148, 149), (146, 145, 160, 161), (139, 138, 153, 154), (147, 146, 161, 162), (140, 139, 154, 155), (148, 147, 162, 163), (141, 140, 155, 156), (149, 148, 163, 164), (142, 141, 156, 157), (143, 142, 157, 158), (136, 135, 150, 151), (144, 143, 158, 159), (137, 136, 151, 152), (145, 144, 159, 160), (138, 137, 152, 153), (158, 157, 172, 173), (151, 150, 165, 166), (159, 158, 173, 174), (152, 151, 166, 167), (160, 159, 174, 175), (153, 152, 167, 168), (161, 160, 175, 176), (154, 153, 168, 169), (162, 161, 176, 177), (155, 154, 169, 170), (163, 162, 177, 178), (156, 155, 170, 171), (164, 163, 178, 179), (157, 156, 171, 172), (169, 168, 183, 184), (177, 176, 191, 192), (170, 169, 184, 185), (178, 177, 192, 193), (171, 170, 185, 186), (179, 178, 193, 194), (172, 171, 186, 187), (173, 172, 187, 188), (166, 165, 180, 181), (174, 173, 188, 189), (167, 166, 181, 182), (175, 174, 189, 190), (168, 167, 182, 183), (176, 175, 190, 191), (188, 187, 202, 203), (181, 180, 195, 196), (189, 188, 203, 204), (182, 181, 196, 197), (190, 189, 204, 205), (183, 182, 197, 198), (191, 190, 205, 206), (184, 183, 198, 199), (192, 191, 206, 207), (185, 184, 199, 200), (193, 192, 207, 208), (186, 185, 200, 201), (194, 193, 208, 209), (187, 186, 201, 202), (207, 206, 221, 222), (200, 199, 214, 215), (208, 207, 222, 223), (201, 200, 215, 216), (209, 208, 223, 224), (202, 201, 216, 217), (203, 202, 217, 218), (196, 195, 210, 211), (204, 203, 218, 219), (197, 196, 211, 212), (205, 204, 219, 220), (198, 197, 212, 213), (206, 205, 220, 221), (199, 198, 213, 214), (219, 218, 233, 234), (212, 211, 226, 227), (220, 219, 234, 235), (213, 212, 227, 228), (221, 220, 235, 236), (214, 213, 228, 229), (222, 221, 236, 237), (215, 214, 229, 230), (223, 222, 237, 238), (216, 215, 230, 231), (224, 223, 238, 239), (217, 216, 231, 232), (218, 217, 232, 233), (211, 210, 225, 226), (238, 237, 252, 253), (231, 230, 245, 246), (239, 238, 253, 254), (232, 231, 246, 247), (233, 232, 247, 248), (226, 225, 240, 241), (234, 233, 248, 249), (227, 226, 241, 242), (235, 234, 249, 250), (228, 227, 242, 243), (236, 235, 250, 251), (229, 228, 243, 244), (237, 236, 251, 252), (230, 229, 244, 245), (242, 241, 257, 258), (250, 249, 265, 266), (243, 242, 258, 259), (251, 250, 266, 267), (244, 243, 259, 260), (252, 251, 267, 268), (245, 244, 260, 261), (253, 252, 268, 269), (246, 245, 261, 262), (254, 253, 269, 270), (247, 246, 262, 263), (248, 247, 263, 264), (241, 240, 256, 257), (249, 248, 264, 265), (262, 261, 276, 277), (270, 269, 284, 285), (263, 262, 277, 278), (264, 263, 278, 279), (257, 256, 271, 272), (265, 264, 279, 280), (258, 257, 272, 273), (266, 265, 280, 281), (259, 258, 273, 274), (267, 266, 281, 282), (260, 259, 274, 275), (268, 267, 282, 283), (261, 260, 275, 276), (269, 268, 283, 284), (281, 280, 295, 296), (274, 273, 288, 289), (282, 281, 296, 297), (275, 274, 289, 290), (283, 282, 297, 298), (276, 275, 290, 291), (284, 283, 298, 299), (277, 276, 291, 292), (285, 284, 299, 300), (278, 277, 292, 293), (279, 278, 293, 294), (272, 271, 286, 287), (280, 279, 294, 295), (273, 272, 287, 288), (300, 299, 314, 315), (293, 292, 307, 308), (294, 293, 308, 309), (287, 286, 301, 302), (295, 294, 309, 310), (288, 287, 302, 303), (296, 295, 310, 311), (289, 288, 303, 304), (297, 296, 311, 312), (290, 289, 304, 305), (298, 297, 312, 313), (291, 290, 305, 306), (299, 298, 313, 314), (292, 291, 306, 307), (304, 303, 318, 319), (312, 311, 326, 327), (305, 304, 319, 320), (313, 312, 327, 328), (306, 305, 320, 321), (314, 313, 328, 329), (307, 306, 321, 322), (315, 314, 329, 330), (308, 307, 322, 323), (309, 308, 323, 324), (302, 301, 316, 317), (310, 309, 324, 325), (303, 302, 317, 318), (311, 310, 325, 326), (323, 322, 337, 338), (324, 323, 338, 339), (317, 316, 331, 332), (325, 324, 339, 340), (318, 317, 332, 333), (326, 325, 340, 341), (319, 318, 333, 334), (327, 326, 341, 342), (320, 319, 334, 335), (328, 327, 342, 343), (321, 320, 335, 336), (329, 328, 343, 344), (322, 321, 336, 337), (330, 329, 344, 345), (342, 341, 356, 357), (335, 334, 349, 350), (343, 342, 357, 358), (336, 335, 350, 351), (344, 343, 358, 359), (337, 336, 351, 352), (345, 344, 359, 360), (338, 337, 352, 353), (339, 338, 353, 354), (332, 331, 346, 347), (340, 339, 354, 355), (333, 332, 347, 348), (341, 340, 355, 356), (334, 333, 348, 349), (354, 353, 368, 369), (347, 346, 361, 362), (355, 354, 369, 370), (348, 347, 362, 363), (356, 355, 370, 371), (349, 348, 363, 364), (357, 356, 371, 372), (350, 349, 364, 365), (358, 357, 372, 373), (351, 350, 365, 366), (359, 358, 373, 374), (352, 351, 366, 367), (360, 359, 374, 375), (353, 352, 367, 368), (373, 372, 387, 388), (366, 365, 380, 381), (374, 373, 388, 389), (367, 366, 381, 382), (375, 374, 389, 390), (368, 367, 382, 383), (369, 368, 383, 384), (362, 361, 376, 377), (370, 369, 384, 385), (363, 362, 377, 378), (371, 370, 385, 386), (364, 363, 378, 379), (372, 371, 386, 387), (365, 364, 379, 380), (377, 376, 391, 392), (385, 384, 399, 400), (378, 377, 392, 393), (386, 385, 400, 401), (379, 378, 393, 394), (387, 386, 401, 402), (380, 379, 394, 395), (388, 387, 402, 403), (381, 380, 395, 396), (389, 388, 403, 404), (382, 381, 396, 397), (390, 389, 404, 405), (383, 382, 397, 398), (384, 383, 398, 399), (396, 395, 410, 411), (404, 403, 418, 419), (397, 396, 411, 412), (405, 404, 419, 420), (398, 397, 412, 413), (399, 398, 413, 414), (392, 391, 406, 407), (400, 399, 414, 415), (393, 392, 407, 408), (401, 400, 415, 416), (394, 393, 408, 409), (402, 401, 416, 417), (395, 394, 409, 410), (403, 402, 417, 418), (415, 414, 429, 430), (408, 407, 422, 423), (416, 415, 430, 431), (409, 408, 423, 424), (417, 416, 431, 432), (410, 409, 424, 425), (418, 417, 432, 433), (411, 410, 425, 426), (419, 418, 433, 434), (412, 411, 426, 427), (420, 419, 434, 435), (413, 412, 427, 428), (414, 413, 428, 429), (407, 406, 421, 422), (434, 433, 448, 449), (427, 426, 441, 442), (435, 434, 449, 450), (428, 427, 442, 443), (429, 428, 443, 444), (422, 421, 436, 437), (430, 429, 444, 445), (423, 422, 437, 438), (431, 430, 445, 446), (424, 423, 438, 439), (432, 431, 446, 447), (425, 424, 439, 440), (433, 432, 447, 448), (426, 425, 440, 441), (438, 437, 453, 454), (446, 445, 461, 462), (439, 438, 454, 455), (447, 446, 462, 463), (440, 439, 455, 456), (448, 447, 463, 464), (441, 440, 456, 457), (449, 448, 464, 465), (442, 441, 457, 458), (450, 449, 465, 466), (443, 442, 458, 459), (444, 443, 459, 460), (437, 436, 452, 453), (445, 444, 460, 461), (458, 457, 472, 473), (466, 465, 480, 481), (459, 458, 473, 474), (460, 459, 474, 475), (453, 452, 467, 468), (461, 460, 475, 476), (454, 453, 468, 469), (462, 461, 476, 477), (455, 454, 469, 470), (463, 462, 477, 478), (456, 455, 470, 471), (464, 463, 478, 479), (457, 456, 471, 472), (465, 464, 479, 480), (0, 451, 15), (255, 14, 29), (15, 451, 30), (255, 29, 44), (30, 451, 45), (255, 44, 59), (45, 451, 60), (255, 59, 74), (60, 451, 75), (255, 74, 89), (75, 451, 90), (255, 89, 104), (90, 451, 105), (255, 104, 119), (105, 451, 120), (255, 119, 134), (120, 451, 135), (255, 134, 149), (135, 451, 150), (255, 149, 164), (150, 451, 165), (255, 164, 179), (165, 451, 180), (255, 179, 194), (180, 451, 195), (255, 194, 209), (195, 451, 210), (255, 209, 224), (210, 451, 225), (255, 224, 239), (225, 451, 240), (255, 239, 254), (240, 451, 256), (255, 254, 270), (256, 451, 271), (255, 270, 285), (271, 451, 286), (255, 285, 300), (286, 451, 301), (255, 300, 315), (301, 451, 316), (255, 315, 330), (316, 451, 331), (255, 330, 345), (331, 451, 346), (255, 345, 360), (255, 360, 375), (346, 451, 361), (361, 451, 376), (255, 375, 390), (376, 451, 391), (255, 390, 405), (391, 451, 406), (255, 405, 420), (406, 451, 421), (255, 420, 435), (421, 451, 436), (255, 435, 450), (436, 451, 452), (255, 450, 466), (452, 451, 467), (255, 466, 481), (477, 476, 9, 10), (470, 469, 2, 3), (478, 477, 10, 11), (471, 470, 3, 4), (479, 478, 11, 12), (472, 471, 4, 5), (480, 479, 12, 13), (473, 472, 5, 6), (481, 480, 13, 14), (474, 473, 6, 7), (467, 451, 0), (255, 481, 14), (475, 474, 7, 8), (468, 467, 0, 1), (476, 475, 8, 9), (469, 468, 1, 2), (484, 486, 485, 483), (486, 490, 489, 485), (490, 488, 487, 489), (488, 484, 483, 487), (483, 485, 489, 487), (488, 490, 486, 484), (491, 492, 494, 493), (505, 506, 495, 496), (506, 492, 498, 507), (492, 491, 497, 498), (507, 498, 501, 508), (498, 497, 500, 501), (499, 502, 504, 503), (499, 507, 508, 502), (495, 506, 507, 499), (494, 492, 506, 505), (502, 508, 510, 509), (584, 583, 512, 511), (511, 512, 514, 513), (513, 514, 516, 515), (515, 516, 518, 517), (517, 518, 520, 519), (519, 520, 522, 521), (521, 522, 524, 523), (523, 524, 526, 525), (525, 526, 528, 527), (527, 528, 530, 529), (528, 527, 531, 532), (532, 531, 533, 534), (534, 533, 535, 536), (536, 535, 537, 538), (538, 537, 539, 540), (540, 539, 541, 542), (542, 541, 543, 544), (544, 543, 545, 546), (546, 545, 547, 548), (531, 532, 550, 549), (549, 550, 552, 551), (541, 542, 554, 553), (543, 544, 556, 555), (527, 529, 559, 557), (530, 528, 558, 560), (543, 541, 561, 563), (542, 544, 564, 562), (570, 569, 566, 565), (546, 548, 568, 567), (567, 568, 569, 570), (567, 570, 572, 571), (567, 571, 574, 573), (573, 574, 576, 575), (575, 576, 578, 577), (516, 514, 579, 580), (509, 510, 581, 582), (582, 581, 583, 584), (582, 584, 586, 585), (585, 586, 588, 587), (587, 588, 590, 589), (589, 590, 592, 591), (591, 592, 594, 593), (593, 594, 596, 595), (595, 596, 598, 597), (597, 598, 600, 599), (592, 590, 601, 602), (601, 590, 603, 604), (604, 603, 605, 606), (604, 606, 608, 607), (607, 608, 610, 609), (606, 604, 611, 612), (612, 611, 613, 614), (515, 517, 616, 615), (615, 616, 618, 617), (617, 618, 620, 619), (619, 620, 622, 621), (617, 619, 624, 623), (623, 624, 626, 625), (625, 626, 628, 627), (627, 628, 630, 629), (629, 630, 632, 631), (631, 632, 634, 633), (634, 632, 635, 636), (628, 626, 641, 642), (624, 619, 637, 640), (621, 622, 639, 638), (642, 641, 647, 648), (640, 637, 643, 646), (638, 639, 645, 644), (629, 631, 655, 654), (618, 617, 650, 651), (625, 627, 653, 652), (631, 633, 656, 655), (615, 617, 650, 649), (627, 629, 654, 653), (667, 682, 681, 666), (660, 675, 674, 659), (668, 683, 682, 667), (661, 676, 675, 660), (669, 684, 683, 668), (662, 677, 676, 661), (670, 685, 684, 669), (663, 678, 677, 662), (671, 686, 685, 670), (664, 679, 678, 663), (665, 680, 679, 664), (658, 673, 672, 657), (666, 681, 680, 665), (659, 674, 673, 658), (673, 688, 687, 672), (681, 696, 695, 680), (674, 689, 688, 673), (682, 697, 696, 681), (675, 690, 689, 674), (683, 698, 697, 682), (676, 691, 690, 675), (684, 699, 698, 683), (677, 692, 691, 676), (685, 700, 699, 684), (678, 693, 692, 677), (686, 701, 700, 685), (679, 694, 693, 678), (680, 695, 694, 679), (692, 707, 706, 691), (700, 715, 714, 699), (693, 708, 707, 692), (701, 716, 715, 700), (694, 709, 708, 693), (695, 710, 709, 694), (688, 703, 702, 687), (696, 711, 710, 695), (689, 704, 703, 688), (697, 712, 711, 696), (690, 705, 704, 689), (698, 713, 712, 697), (691, 706, 705, 690), (699, 714, 713, 698), (711, 726, 725, 710), (704, 719, 718, 703), (712, 727, 726, 711), (705, 720, 719, 704), (713, 728, 727, 712), (706, 721, 720, 705), (714, 729, 728, 713), (707, 722, 721, 706), (715, 730, 729, 714), (708, 723, 722, 707), (716, 731, 730, 715), (709, 724, 723, 708), (710, 725, 724, 709), (703, 718, 717, 702), (730, 745, 744, 729), (723, 738, 737, 722), (731, 746, 745, 730), (724, 739, 738, 723), (725, 740, 739, 724), (718, 733, 732, 717), (726, 741, 740, 725), (719, 734, 733, 718), (727, 742, 741, 726), (720, 735, 734, 719), (728, 743, 742, 727), (721, 736, 735, 720), (729, 744, 743, 728), (722, 737, 736, 721), (742, 757, 756, 741), (735, 750, 749, 734), (743, 758, 757, 742), (736, 751, 750, 735), (744, 759, 758, 743), (737, 752, 751, 736), (745, 760, 759, 744), (738, 753, 752, 737), (746, 761, 760, 745), (739, 754, 753, 738), (740, 755, 754, 739), (733, 748, 747, 732), (741, 756, 755, 740), (734, 749, 748, 733), (761, 776, 775, 760), (754, 769, 768, 753), (755, 770, 769, 754), (748, 763, 762, 747), (756, 771, 770, 755), (749, 764, 763, 748), (757, 772, 771, 756), (750, 765, 764, 749), (758, 773, 772, 757), (751, 766, 765, 750), (759, 774, 773, 758), (752, 767, 766, 751), (760, 775, 774, 759), (753, 768, 767, 752), (765, 780, 779, 764), (773, 788, 787, 772), (766, 781, 780, 765), (774, 789, 788, 773), (767, 782, 781, 766), (775, 790, 789, 774), (768, 783, 782, 767), (776, 791, 790, 775), (769, 784, 783, 768), (770, 785, 784, 769), (763, 778, 777, 762), (771, 786, 785, 770), (764, 779, 778, 763), (772, 787, 786, 771), (784, 799, 798, 783), (785, 800, 799, 784), (778, 793, 792, 777), (786, 801, 800, 785), (779, 794, 793, 778), (787, 802, 801, 786), (780, 795, 794, 779), (788, 803, 802, 787), (781, 796, 795, 780), (789, 804, 803, 788), (782, 797, 796, 781), (790, 805, 804, 789), (783, 798, 797, 782), (791, 806, 805, 790), (803, 818, 817, 802), (796, 811, 810, 795), (804, 819, 818, 803), (797, 812, 811, 796), (805, 820, 819, 804), (798, 813, 812, 797), (806, 821, 820, 805), (799, 814, 813, 798), (800, 815, 814, 799), (793, 808, 807, 792), (801, 816, 815, 800), (794, 809, 808, 793), (802, 817, 816, 801), (795, 810, 809, 794), (815, 830, 829, 814), (808, 823, 822, 807), (816, 831, 830, 815), (809, 824, 823, 808), (817, 832, 831, 816), (810, 825, 824, 809), (818, 833, 832, 817), (811, 826, 825, 810), (819, 834, 833, 818), (812, 827, 826, 811), (820, 835, 834, 819), (813, 828, 827, 812), (821, 836, 835, 820), (814, 829, 828, 813), (826, 841, 840, 825), (834, 849, 848, 833), (827, 842, 841, 826), (835, 850, 849, 834), (828, 843, 842, 827), (836, 851, 850, 835), (829, 844, 843, 828), (830, 845, 844, 829), (823, 838, 837, 822), (831, 846, 845, 830), (824, 839, 838, 823), (832, 847, 846, 831), (825, 840, 839, 824), (833, 848, 847, 832), (845, 860, 859, 844), (838, 853, 852, 837), (846, 861, 860, 845), (839, 854, 853, 838), (847, 862, 861, 846), (840, 855, 854, 839), (848, 863, 862, 847), (841, 856, 855, 840), (849, 864, 863, 848), (842, 857, 856, 841), (850, 865, 864, 849), (843, 858, 857, 842), (851, 866, 865, 850), (844, 859, 858, 843), (864, 879, 878, 863), (857, 872, 871, 856), (865, 880, 879, 864), (858, 873, 872, 857), (866, 881, 880, 865), (859, 874, 873, 858), (860, 875, 874, 859), (853, 868, 867, 852), (861, 876, 875, 860), (854, 869, 868, 853), (862, 877, 876, 861), (855, 870, 869, 854), (863, 878, 877, 862), (856, 871, 870, 855), (876, 891, 890, 875), (869, 884, 883, 868), (877, 892, 891, 876), (870, 885, 884, 869), (878, 893, 892, 877), (871, 886, 885, 870), (879, 894, 893, 878), (872, 887, 886, 871), (880, 895, 894, 879), (873, 888, 887, 872), (881, 896, 895, 880), (874, 889, 888, 873), (875, 890, 889, 874), (868, 883, 882, 867), (895, 910, 909, 894), (888, 903, 902, 887), (896, 911, 910, 895), (889, 904, 903, 888), (890, 905, 904, 889), (883, 898, 897, 882), (891, 906, 905, 890), (884, 899, 898, 883), (892, 907, 906, 891), (885, 900, 899, 884), (893, 908, 907, 892), (886, 901, 900, 885), (894, 909, 908, 893), (887, 902, 901, 886), (899, 915, 914, 898), (907, 923, 922, 906), (900, 916, 915, 899), (908, 924, 923, 907), (901, 917, 916, 900), (909, 925, 924, 908), (902, 918, 917, 901), (910, 926, 925, 909), (903, 919, 918, 902), (911, 927, 926, 910), (904, 920, 919, 903), (905, 921, 920, 904), (898, 914, 913, 897), (906, 922, 921, 905), (919, 934, 933, 918), (927, 942, 941, 926), (920, 935, 934, 919), (921, 936, 935, 920), (914, 929, 928, 913), (922, 937, 936, 921), (915, 930, 929, 914), (923, 938, 937, 922), (916, 931, 930, 915), (924, 939, 938, 923), (917, 932, 931, 916), (925, 940, 939, 924), (918, 933, 932, 917), (926, 941, 940, 925), (938, 953, 952, 937), (931, 946, 945, 930), (939, 954, 953, 938), (932, 947, 946, 931), (940, 955, 954, 939), (933, 948, 947, 932), (941, 956, 955, 940), (934, 949, 948, 933), (942, 957, 956, 941), (935, 950, 949, 934), (936, 951, 950, 935), (929, 944, 943, 928), (937, 952, 951, 936), (930, 945, 944, 929), (957, 972, 971, 956), (950, 965, 964, 949), (951, 966, 965, 950), (944, 959, 958, 943), (952, 967, 966, 951), (945, 960, 959, 944), (953, 968, 967, 952), (946, 961, 960, 945), (954, 969, 968, 953), (947, 962, 961, 946), (955, 970, 969, 954), (948, 963, 962, 947), (956, 971, 970, 955), (949, 964, 963, 948), (961, 976, 975, 960), (969, 984, 983, 968), (962, 977, 976, 961), (970, 985, 984, 969), (963, 978, 977, 962), (971, 986, 985, 970), (964, 979, 978, 963), (972, 987, 986, 971), (965, 980, 979, 964), (966, 981, 980, 965), (959, 974, 973, 958), (967, 982, 981, 966), (960, 975, 974, 959), (968, 983, 982, 967), (980, 995, 994, 979), (981, 996, 995, 980), (974, 989, 988, 973), (982, 997, 996, 981), (975, 990, 989, 974), (983, 998, 997, 982), (976, 991, 990, 975), (984, 999, 998, 983), (977, 992, 991, 976), (985, 1000, 999, 984), (978, 993, 992, 977), (986, 1001, 1000, 985), (979, 994, 993, 978), (987, 1002, 1001, 986), (999, 1014, 1013, 998), (992, 1007, 1006, 991), (1000, 1015, 1014, 999), (993, 1008, 1007, 992), (1001, 1016, 1015, 1000), (994, 1009, 1008, 993), (1002, 1017, 1016, 1001), (995, 1010, 1009, 994), (996, 1011, 1010, 995), (989, 1004, 1003, 988), (997, 1012, 1011, 996), (990, 1005, 1004, 989), (998, 1013, 1012, 997), (991, 1006, 1005, 990), (1011, 1026, 1025, 1010), (1004, 1019, 1018, 1003), (1012, 1027, 1026, 1011), (1005, 1020, 1019, 1004), (1013, 1028, 1027, 1012), (1006, 1021, 1020, 1005), (1014, 1029, 1028, 1013), (1007, 1022, 1021, 1006), (1015, 1030, 1029, 1014), (1008, 1023, 1022, 1007), (1016, 1031, 1030, 1015), (1009, 1024, 1023, 1008), (1017, 1032, 1031, 1016), (1010, 1025, 1024, 1009), (1030, 1045, 1044, 1029), (1023, 1038, 1037, 1022), (1031, 1046, 1045, 1030), (1024, 1039, 1038, 1023), (1032, 1047, 1046, 1031), (1025, 1040, 1039, 1024), (1026, 1041, 1040, 1025), (1019, 1034, 1033, 1018), (1027, 1042, 1041, 1026), (1020, 1035, 1034, 1019), (1028, 1043, 1042, 1027), (1021, 1036, 1035, 1020), (1029, 1044, 1043, 1028), (1022, 1037, 1036, 1021), (1034, 1049, 1048, 1033), (1042, 1057, 1056, 1041), (1035, 1050, 1049, 1034), (1043, 1058, 1057, 1042), (1036, 1051, 1050, 1035), (1044, 1059, 1058, 1043), (1037, 1052, 1051, 1036), (1045, 1060, 1059, 1044), (1038, 1053, 1052, 1037), (1046, 1061, 1060, 1045), (1039, 1054, 1053, 1038), (1047, 1062, 1061, 1046), (1040, 1055, 1054, 1039), (1041, 1056, 1055, 1040), (1053, 1068, 1067, 1052), (1061, 1076, 1075, 1060), (1054, 1069, 1068, 1053), (1062, 1077, 1076, 1061), (1055, 1070, 1069, 1054), (1056, 1071, 1070, 1055), (1049, 1064, 1063, 1048), (1057, 1072, 1071, 1056), (1050, 1065, 1064, 1049), (1058, 1073, 1072, 1057), (1051, 1066, 1065, 1050), (1059, 1074, 1073, 1058), (1052, 1067, 1066, 1051), (1060, 1075, 1074, 1059), (1072, 1087, 1086, 1071), (1065, 1080, 1079, 1064), (1073, 1088, 1087, 1072), (1066, 1081, 1080, 1065), (1074, 1089, 1088, 1073), (1067, 1082, 1081, 1066), (1075, 1090, 1089, 1074), (1068, 1083, 1082, 1067), (1076, 1091, 1090, 1075), (1069, 1084, 1083, 1068), (1077, 1092, 1091, 1076), (1070, 1085, 1084, 1069), (1071, 1086, 1085, 1070), (1064, 1079, 1078, 1063), (1091, 1106, 1105, 1090), (1084, 1099, 1098, 1083), (1092, 1107, 1106, 1091), (1085, 1100, 1099, 1084), (1086, 1101, 1100, 1085), (1079, 1094, 1093, 1078), (1087, 1102, 1101, 1086), (1080, 1095, 1094, 1079), (1088, 1103, 1102, 1087), (1081, 1096, 1095, 1080), (1089, 1104, 1103, 1088), (1082, 1097, 1096, 1081), (1090, 1105, 1104, 1089), (1083, 1098, 1097, 1082), (1095, 1111, 1110, 1094), (1103, 1119, 1118, 1102), (1096, 1112, 1111, 1095), (1104, 1120, 1119, 1103), (1097, 1113, 1112, 1096), (1105, 1121, 1120, 1104), (1098, 1114, 1113, 1097), (1106, 1122, 1121, 1105), (1099, 1115, 1114, 1098), (1107, 1123, 1122, 1106), (1100, 1116, 1115, 1099), (1101, 1117, 1116, 1100), (1094, 1110, 1109, 1093), (1102, 1118, 1117, 1101), (1115, 1130, 1129, 1114), (1123, 1138, 1137, 1122), (1116, 1131, 1130, 1115), (1117, 1132, 1131, 1116), (1110, 1125, 1124, 1109), (1118, 1133, 1132, 1117), (1111, 1126, 1125, 1110), (1119, 1134, 1133, 1118), (1112, 1127, 1126, 1111), (1120, 1135, 1134, 1119), (1113, 1128, 1127, 1112), (1121, 1136, 1135, 1120), (1114, 1129, 1128, 1113), (1122, 1137, 1136, 1121), (657, 672, 1108), (912, 686, 671), (672, 687, 1108), (912, 701, 686), (687, 702, 1108), (912, 716, 701), (702, 717, 1108), (912, 731, 716), (717, 732, 1108), (912, 746, 731), (732, 747, 1108), (912, 761, 746), (747, 762, 1108), (912, 776, 761), (762, 777, 1108), (912, 791, 776), (777, 792, 1108), (912, 806, 791), (792, 807, 1108), (912, 821, 806), (807, 822, 1108), (912, 836, 821), (822, 837, 1108), (912, 851, 836), (837, 852, 1108), (912, 866, 851), (852, 867, 1108), (912, 881, 866), (867, 882, 1108), (912, 896, 881), (882, 897, 1108), (912, 911, 896), (897, 913, 1108), (912, 927, 911), (913, 928, 1108), (912, 942, 927), (928, 943, 1108), (912, 957, 942), (943, 958, 1108), (912, 972, 957), (958, 973, 1108), (912, 987, 972), (973, 988, 1108), (912, 1002, 987), (988, 1003, 1108), (912, 1017, 1002), (912, 1032, 1017), (1003, 1018, 1108), (1018, 1033, 1108), (912, 1047, 1032), (1033, 1048, 1108), (912, 1062, 1047), (1048, 1063, 1108), (912, 1077, 1062), (1063, 1078, 1108), (912, 1092, 1077), (1078, 1093, 1108), (912, 1107, 1092), (1093, 1109, 1108), (912, 1123, 1107), (1109, 1124, 1108), (912, 1138, 1123), (1134, 667, 666, 1133), (1127, 660, 659, 1126), (1135, 668, 667, 1134), (1128, 661, 660, 1127), (1136, 669, 668, 1135), (1129, 662, 661, 1128), (1137, 670, 669, 1136), (1130, 663, 662, 1129), (1138, 671, 670, 1137), (1131, 664, 663, 1130), (1124, 657, 1108), (912, 671, 1138), (1132, 665, 664, 1131), (1125, 658, 657, 1124), (1133, 666, 665, 1132), (1126, 659, 658, 1125), (1141, 1140, 1142, 1143), (1143, 1142, 1146, 1147), (1147, 1146, 1144, 1145), (1145, 1144, 1140, 1141), (1140, 1144, 1146, 1142), (1145, 1141, 1143, 1147), (1148, 1150, 1151, 1149), (1162, 1153, 1152, 1163), (1163, 1164, 1155, 1149), (1149, 1155, 1154, 1148), (1164, 1165, 1158, 1155), (1155, 1158, 1157, 1154), (1156, 1160, 1161, 1159), (1156, 1159, 1165, 1164), (1152, 1156, 1164, 1163), (1151, 1162, 1163, 1149), (1159, 1166, 1167, 1165), (1241, 1168, 1169, 1240), (1168, 1170, 1171, 1169), (1170, 1172, 1173, 1171), (1172, 1174, 1175, 1173), (1174, 1176, 1177, 1175), (1176, 1178, 1179, 1177), (1178, 1180, 1181, 1179), (1180, 1182, 1183, 1181), (1182, 1184, 1185, 1183), (1184, 1186, 1187, 1185), (1185, 1189, 1188, 1184), (1189, 1191, 1190, 1188), (1191, 1193, 1192, 1190), (1193, 1195, 1194, 1192), (1195, 1197, 1196, 1194), (1197, 1199, 1198, 1196), (1199, 1201, 1200, 1198), (1201, 1203, 1202, 1200), (1203, 1205, 1204, 1202), (1188, 1206, 1207, 1189), (1206, 1208, 1209, 1207), (1198, 1210, 1211, 1199), (1200, 1212, 1213, 1201), (1184, 1214, 1216, 1186), (1187, 1217, 1215, 1185), (1200, 1220, 1218, 1198), (1199, 1219, 1221, 1201), (1227, 1222, 1223, 1226), (1203, 1224, 1225, 1205), (1224, 1227, 1226, 1225), (1224, 1228, 1229, 1227), (1224, 1230, 1231, 1228), (1230, 1232, 1233, 1231), (1232, 1234, 1235, 1233), (1173, 1237, 1236, 1171), (1166, 1239, 1238, 1167), (1239, 1241, 1240, 1238), (1239, 1242, 1243, 1241), (1242, 1244, 1245, 1243), (1244, 1246, 1247, 1245), (1246, 1248, 1249, 1247), (1248, 1250, 1251, 1249), (1250, 1252, 1253, 1251), (1252, 1254, 1255, 1253), (1254, 1256, 1257, 1255), (1249, 1259, 1258, 1247), (1258, 1261, 1260, 1247), (1261, 1263, 1262, 1260), (1261, 1264, 1265, 1263), (1264, 1266, 1267, 1265), (1263, 1269, 1268, 1261), (1269, 1271, 1270, 1268), (1172, 1272, 1273, 1174), (1272, 1274, 1275, 1273), (1274, 1276, 1277, 1275), (1276, 1278, 1279, 1277), (1274, 1280, 1281, 1276), (1280, 1282, 1283, 1281), (1282, 1284, 1285, 1283), (1284, 1286, 1287, 1285), (1286, 1288, 1289, 1287), (1288, 1290, 1291, 1289), (1291, 1293, 1292, 1289), (1285, 1299, 1298, 1283), (1281, 1297, 1294, 1276), (1278, 1295, 1296, 1279), (1299, 1305, 1304, 1298), (1297, 1303, 1300, 1294), (1295, 1301, 1302, 1296), (1286, 1311, 1312, 1288), (1275, 1308, 1307, 1274), (1282, 1309, 1310, 1284), (1288, 1312, 1313, 1290), (1272, 1306, 1307, 1274), (1284, 1310, 1311, 1286)])
me_plane_001.materials.append(mat_black)
me_plane_001.use_remesh_preserve_volume = False
me_plane_001.use_remesh_preserve_attributes = False
me_plane_001.use_mirror_vertex_groups = False
me_plane_001.update()
me_plane = bpy.data.meshes.new('Plane')
me_plane.from_pydata([(-1.0, -1.0, 0.0), (1.0, -1.0, 0.103), (-1.0, 1.0, 0.0), (1.0, 1.0, 0.103), (7.318, -1.0, 0.0), (5.915, 1.0, 0.0), (1.0, -22.0, 0.103), (5.915, -22.0, 0.0), (8.44, -2.595, 0.0), (1.0, -2.595, 0.103), (8.522, -22.0, 0.0), (8.522, -2.595, 0.0), (-0.06642, -1.0, 0.103), (-0.06642, -22.0, 0.103), (-0.06642, -2.595, 0.103), (4.106, 1.063, 0.103), (5.569, -1.0, 0.103), (4.555, -22.0, 0.103), (6.381, -2.595, 0.103), (6.444, -1.0, 0.103), (5.235, -22.0, 0.103), (7.41, -2.595, 0.103), (5.235, 1.755, 0.103), (1.0, 1.0, -0.2177), (7.318, -1.0, -0.2177), (5.915, 1.0, -0.2177), (1.0, -22.0, -0.2177), (5.915, -22.0, -0.2177), (8.44, -2.595, -0.2177), (8.522, -22.0, -0.2177), (8.522, -2.595, -0.2177), (-0.06642, -22.0, -0.2177), (4.106, 1.063, -0.2177), (4.555, -22.0, -0.2177), (5.235, -22.0, -0.2177), (5.235, 1.755, -0.2177), (1.0, -1.0, 0.0), (-1.0, -1.0, 0.103), (1.0, 1.0, 0.0), (-1.0, 1.0, 0.103), (-7.318, -1.0, 0.0), (-5.915, 1.0, 0.0), (-1.0, -22.0, 0.103), (-5.915, -22.0, 0.0), (-8.44, -2.595, 0.0), (-1.0, -2.595, 0.103), (-8.522, -22.0, 0.0), (-8.522, -2.595, 0.0), (0.06642, -1.0, 0.103), (0.06642, -22.0, 0.103), (0.06642, -2.595, 0.103), (-4.106, 1.063, 0.103), (-5.569, -1.0, 0.103), (-4.555, -22.0, 0.103), (-6.381, -2.595, 0.103), (-6.444, -1.0, 0.103), (-5.235, -22.0, 0.103), (-7.41, -2.595, 0.103), (-5.235, 1.755, 0.103), (-1.0, 1.0, -0.2177), (-7.318, -1.0, -0.2177), (-5.915, 1.0, -0.2177), (-1.0, -22.0, -0.2177), (-5.915, -22.0, -0.2177), (-8.44, -2.595, -0.2177), (-8.522, -22.0, -0.2177), (-8.522, -2.595, -0.2177), (0.06642, -22.0, -0.2177), (-4.106, 1.063, -0.2177), (-4.555, -22.0, -0.2177), (-5.235, -22.0, -0.2177), (-5.235, 1.755, -0.2177)], [], [(0, 1, 3, 2), (22, 19, 4, 5), (18, 9, 6, 17), (16, 1, 9, 18), (8, 7, 10, 11), (9, 1, 12, 14), (6, 9, 14, 13), (19, 16, 18, 21), (21, 18, 17, 20), (3, 1, 16, 15), (8, 21, 20, 7), (4, 19, 21, 8), (15, 16, 19, 22), (22, 5, 25, 35), (5, 4, 24, 25), (15, 22, 35, 32), (4, 8, 28, 24), (10, 7, 27, 29), (3, 15, 32, 23), (20, 17, 33, 34), (17, 6, 26, 33), (11, 10, 29, 30), (6, 13, 31, 26), (7, 20, 34, 27), (36, 38, 39, 37), (58, 41, 40, 55), (54, 53, 42, 45), (52, 54, 45, 37), (44, 47, 46, 43), (45, 50, 48, 37), (42, 49, 50, 45), (55, 57, 54, 52), (57, 56, 53, 54), (39, 51, 52, 37), (44, 43, 56, 57), (40, 44, 57, 55), (51, 58, 55, 52), (58, 71, 61, 41), (41, 61, 60, 40), (51, 68, 71, 58), (40, 60, 64, 44), (46, 65, 63, 43), (39, 59, 68, 51), (56, 70, 69, 53), (53, 69, 62, 42), (47, 66, 65, 46), (42, 62, 67, 49), (43, 63, 70, 56)])
me_plane.materials.append(mat_jcbyellow)
me_plane.use_remesh_preserve_volume = False
me_plane.use_remesh_preserve_attributes = False
me_plane.use_mirror_vertex_groups = False
me_plane.update()

# ---- objects
ob_lamp = bpy.data.objects.new('Lamp', light_lamp)
ob_camera = bpy.data.objects.new('Camera', cam_camera)
ob_jcbbackhoe = bpy.data.objects.new('JCBBackHoe', None)
ob_hoodtap = bpy.data.objects.new('HoodTap', me_cube_007)
ob_rightstabilizerleg = bpy.data.objects.new('rightStabilizerLeg', me_cube_006)
ob_leftstabilizerleg = bpy.data.objects.new('leftStabilizerLeg', me_cube_005)
ob_swingframe = bpy.data.objects.new('SwingFrame', me_cube_003)
ob_body = bpy.data.objects.new('Body', me_plane_002)
ob_cabframe = bpy.data.objects.new('CabFrame', me_plane_001)
ob_cabrooftop = bpy.data.objects.new('CabRoofTop', me_plane)

# ---- transforms, parenting, visibility, modifiers, constraints
ob_lamp.location = (4.076, 1.005, 5.904)
ob_lamp.rotation_euler = (0.6503, 0.05522, 1.866)
ob_lamp.lock_rotations_4d = False
ob_lamp.empty_display_type = 'ARROWS'
ob_lamp.color = (0.0, 0.0, 0.0, 0.0)
ob_lamp.lineart.crease_threshold = 0.0
ob_camera.location = (7.481, -6.508, 5.344)
ob_camera.rotation_euler = (1.109, 0.01082, 0.8149)
ob_camera.lock_rotations_4d = False
ob_camera.empty_display_type = 'ARROWS'
ob_camera.color = (0.0, 0.0, 0.0, 0.0)
ob_camera.display_type = 'WIRE'
ob_camera.lineart.crease_threshold = 0.0
ob_jcbbackhoe.location = (-0.06822, 1.49, 0.3857)
ob_jcbbackhoe.empty_image_offset = (0.0, 0.0)
ob_jcbbackhoe.lineart.crease_threshold = 0.0
ob_hoodtap.parent = ob_jcbbackhoe
ob_hoodtap.matrix_parent_inverse = Matrix(((1.0, 3.725e-09, 0.0, 0.06822), (0.0, 1.0, 0.0, -1.49), (0.0, 0.0, 1.0, -0.3857), (0.0, 0.0, 0.0, 1.0)))
ob_hoodtap.location = (-0.01171, -5.962, -1.545)
ob_hoodtap.rotation_euler = (-0.2888, 0.0158, -0.006374)
ob_hoodtap.scale = (1.0, 0.06058, 1.0)
ob_hoodtap.lineart.crease_threshold = 0.0
ob_rightstabilizerleg.parent = ob_jcbbackhoe
ob_rightstabilizerleg.matrix_parent_inverse = Matrix(((1.0, 3.725e-09, 0.0, 0.06822), (0.0, 1.0, 0.0, -1.49), (0.0, 0.0, 1.0, -0.3857), (0.0, 0.0, 0.0, 1.0)))
ob_rightstabilizerleg.location = (-3.174, 5.644, -4.418)
ob_rightstabilizerleg.scale = (0.239, 0.2379, 1.0)
ob_rightstabilizerleg.lineart.crease_threshold = 0.0
ob_leftstabilizerleg.parent = ob_jcbbackhoe
ob_leftstabilizerleg.matrix_parent_inverse = Matrix(((1.0, 3.725e-09, 0.0, 0.06822), (0.0, 1.0, 0.0, -1.49), (0.0, 0.0, 1.0, -0.3857), (0.0, 0.0, 0.0, 1.0)))
ob_leftstabilizerleg.location = (3.122, 5.644, -4.418)
ob_leftstabilizerleg.scale = (0.239, 0.2379, 1.0)
ob_leftstabilizerleg.lineart.crease_threshold = 0.0
ob_swingframe.parent = ob_jcbbackhoe
ob_swingframe.matrix_parent_inverse = Matrix(((1.0, 3.725e-09, 0.0, 0.06822), (0.0, 1.0, 0.0, -1.49), (0.0, 0.0, 1.0, -0.3857), (0.0, 0.0, 0.0, 1.0)))
ob_swingframe.location = (-3.166, 5.658, -1.894)
ob_swingframe.scale = (0.2774, 0.2669, 2.049)
ob_swingframe.lineart.crease_threshold = 0.0
ob_body.parent = ob_jcbbackhoe
ob_body.matrix_parent_inverse = Matrix(((1.0, 3.725e-09, 0.0, 0.06822), (0.0, 1.0, 0.0, -1.49), (0.0, 0.0, 1.0, -0.3857), (0.0, 0.0, 0.0, 1.0)))
ob_body.location = (-0.01415, -1.729, 0.5984)
ob_body.scale = (0.1905, 0.1729, 1.0)
ob_body.lineart.crease_threshold = 0.0
ob_cabframe.parent = ob_jcbbackhoe
ob_cabframe.matrix_parent_inverse = Matrix(((1.0, 3.725e-09, 0.0, 0.06822), (0.0, 1.0, 0.0, -1.49), (0.0, 0.0, 1.0, -0.3857), (0.0, 0.0, 0.0, 1.0)))
ob_cabframe.location = (0.001255, 4.459, 4.417)
ob_cabframe.scale = (0.2153, 0.2135, 1.0)
ob_cabframe.lineart.crease_threshold = 0.0
ob_cabrooftop.parent = ob_jcbbackhoe
ob_cabrooftop.matrix_parent_inverse = Matrix(((1.0, 3.725e-09, 0.0, 0.06822), (0.0, 1.0, 0.0, -1.49), (0.0, 0.0, 1.0, -0.3857), (0.0, 0.0, 0.0, 1.0)))
ob_cabrooftop.location = (-0.0128, 4.464, 4.577)
ob_cabrooftop.scale = (0.276, 0.246, 1.0)
ob_cabrooftop.lineart.crease_threshold = 0.0

# ---- collection membership
col_collection_1.objects.link(ob_lamp)
col_collection_1.objects.link(ob_camera)
col_collection_7.objects.link(ob_jcbbackhoe)
col_collection_7.objects.link(ob_hoodtap)
col_collection_7.objects.link(ob_rightstabilizerleg)
col_collection_7.objects.link(ob_leftstabilizerleg)
col_collection_7.objects.link(ob_swingframe)
col_collection_7.objects.link(ob_body)
col_collection_7.objects.link(ob_cabframe)
col_collection_7.objects.link(ob_cabrooftop)

# ---- scene / render settings (as saved in the file)
scene.camera = ob_camera
scene.frame_start = 1; scene.frame_end = 3; scene.frame_set(3)
scene.render.engine = 'BLENDER_EEVEE_NEXT'
scene.render.resolution_percentage = 50
scene.render.dither_intensity = 0.0
scene.cycles.use_denoising = False
scene.cycles.samples = 10
scene.cycles.sampling_pattern = 'TABULATED_SOBOL'
scene.cycles.light_sampling_threshold = 0.0
scene.cycles.use_adaptive_sampling = False
scene.cycles.use_light_tree = False
scene.cycles.blur_glossy = 0.0
scene.cycles.pixel_filter_type = 'GAUSSIAN'
scene.cycles.sample_clamp_indirect = 0.0
scene.view_settings.view_transform = 'Standard'
bpy.context.view_layer.update()
